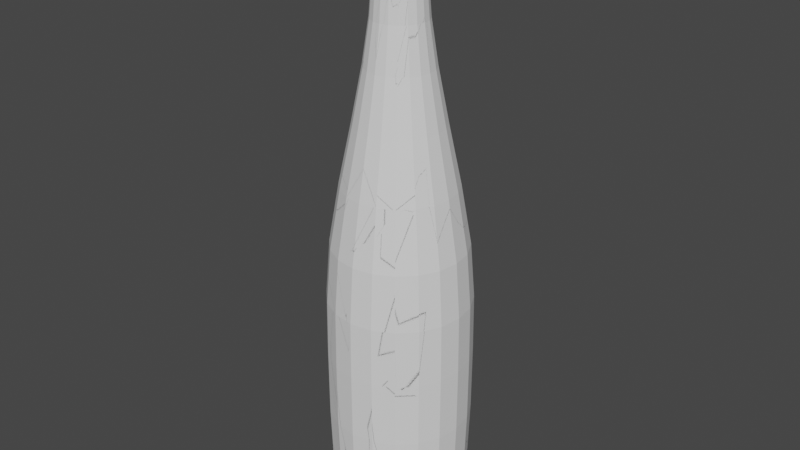 # Source: BrokenBottle.blend  (saved by Blender 2.83.19; exported with 4.5.12 LTS)
import bpy
from mathutils import Matrix  # noqa: F401  (used for matrix-valued properties, if any)

bpy.ops.wm.read_factory_settings(use_empty=True)
scene = bpy.context.scene
scene.name = 'Scene'

# ---- collections
col_collection = bpy.data.collections.new('Collection'); scene.collection.children.link(col_collection)

# ---- world
world_world = bpy.data.worlds.new('World'); scene.world = world_world
world_world.use_nodes = True; world_world.node_tree.nodes.clear()
_N = world_world.node_tree.nodes; _L = world_world.node_tree.links
n0 = _N.new('ShaderNodeOutputWorld'); n0.name = 'World Output'; n0.location = (300, 300)
n1 = _N.new('ShaderNodeBackground'); n1.name = 'Background'; n1.location = (10, 300)
n1.inputs[0].default_value = (0.05088, 0.05088, 0.05088, 1.0)
_L.new(n1.outputs[0], n0.inputs[0])
n0.is_active_output = True
world_world.color = (0.05088, 0.05088, 0.05088)
world_world.use_sun_shadow = False
world_world.sun_shadow_jitter_overblur = 0.0

# ---- meshes
me_cylinder_002 = bpy.data.meshes.new('Cylinder.002')
me_cylinder_002.from_pydata([(0.0, 1.0, -1.0), (0.0, 1.0, 1.0), (0.5878, 0.809, -1.0), (0.5878, 0.809, 1.0), (0.9511, 0.309, -1.0), (0.9511, 0.309, 1.0), (0.9511, -0.309, -1.0), (0.9511, -0.309, 1.0), (0.5878, -0.809, -1.0), (0.5878, -0.809, 1.0), (-8.742e-08, -1.0, -1.0), (-8.742e-08, -1.0, 1.0), (-0.5878, -0.809, -1.0), (-0.5878, -0.809, 1.0), (-0.9511, -0.309, -1.0), (-0.9511, -0.309, 1.0), (-0.9511, 0.309, -1.0), (-0.9511, 0.309, 1.0), (-0.5878, 0.809, -1.0), (-0.5878, 0.809, 1.0), (5.443e-08, 1.0, 2.342), (0.5878, 0.809, 2.342), (0.9511, 0.309, 2.342), (0.9511, -0.309, 2.342), (0.5878, -0.809, 2.342), (-3.299e-08, -1.0, 2.342), (-0.5878, -0.809, 2.342), (-0.9511, -0.309, 2.342), (-0.9511, 0.309, 2.342), (-0.5878, 0.809, 2.342), (1.295e-07, 0.5802, 4.043), (0.3411, 0.4694, 4.043), (0.5518, 0.1793, 4.043), (0.5518, -0.1793, 4.043), (0.3411, -0.4694, 4.043), (7.875e-08, -0.5802, 4.043), (-0.3411, -0.4694, 4.043), (-0.5518, -0.1793, 4.043), (-0.5518, 0.1793, 4.043), (-0.3411, 0.4694, 4.043), (2.917e-07, 0.3349, 5.328), (0.1968, 0.2709, 5.328), (0.3185, 0.1035, 5.328), (0.3185, -0.1035, 5.328), (0.1968, -0.2709, 5.328), (2.624e-07, -0.3349, 5.328), (-0.1968, -0.2709, 5.328), (-0.3185, -0.1035, 5.328), (-0.3185, 0.1035, 5.328), (-0.1968, 0.2709, 5.328), (-2.011e-07, 0.3349, 6.01), (0.1968, 0.2709, 6.01), (0.3185, 0.1035, 6.01), (0.3185, -0.1035, 6.01), (0.1968, -0.2709, 6.01), (-2.304e-07, -0.3349, 6.01), (-0.1968, -0.2709, 6.01), (-0.3185, -0.1035, 6.01), (-0.3185, 0.1035, 6.01), (-0.1968, 0.2709, 6.01), (-2.435e-07, 0.3977, 6.123), (0.2338, 0.3217, 6.123), (0.3782, 0.1229, 6.123), (0.3782, -0.1229, 6.123), (0.2338, -0.3217, 6.123), (-2.783e-07, -0.3977, 6.123), (-0.2338, -0.3217, 6.123), (-0.3782, -0.1229, 6.123), (-0.3782, 0.1229, 6.123), (-0.2338, 0.3217, 6.123), (-1.514e-07, 0.3977, 6.303), (0.2338, 0.3217, 6.303), (0.3782, 0.1229, 6.303), (0.3782, -0.1229, 6.303), (0.2338, -0.3217, 6.303), (-1.861e-07, -0.3977, 6.303), (-0.2338, -0.3217, 6.303), (-0.3782, -0.1229, 6.303), (-0.3782, 0.1229, 6.303), (-0.2338, 0.3217, 6.303), (-8.669e-08, 0.3319, 6.551), (0.1951, 0.2685, 6.551), (0.3157, 0.1026, 6.551), (0.3157, -0.1026, 6.551), (0.1951, -0.2685, 6.551), (-1.157e-07, -0.3319, 6.551), (-0.1951, -0.2685, 6.551), (-0.3157, -0.1026, 6.551), (-0.3157, 0.1026, 6.551), (-0.1951, 0.2685, 6.551), (1.007e-08, 0.832, -1.29), (0.489, 0.6731, -1.29), (0.7912, 0.2571, -1.29), (0.7912, -0.2571, -1.29), (0.489, -0.6731, -1.29), (-6.267e-08, -0.832, -1.29), (-0.489, -0.6731, -1.29), (-0.7912, -0.2571, -1.29), (-0.7912, 0.2571, -1.29), (-0.489, 0.6731, -1.29)], [], [(0, 1, 3, 2), (2, 3, 5, 4), (4, 5, 7, 6), (6, 7, 9, 8), (8, 9, 11, 10), (10, 11, 13, 12), (12, 13, 15, 14), (14, 15, 17, 16), (9, 7, 23, 24), (16, 17, 19, 18), (18, 19, 1, 0), (18, 0, 90, 99), (26, 25, 35, 36), (3, 1, 20, 21), (7, 5, 22, 23), (5, 3, 21, 22), (1, 19, 29, 20), (19, 17, 28, 29), (17, 15, 27, 28), (15, 13, 26, 27), (13, 11, 25, 26), (11, 9, 24, 25), (33, 32, 42, 43), (23, 22, 32, 33), (20, 29, 39, 30), (27, 26, 36, 37), (24, 23, 33, 34), (21, 20, 30, 31), (28, 27, 37, 38), (25, 24, 34, 35), (22, 21, 31, 32), (29, 28, 38, 39), (40, 49, 59, 50), (30, 39, 49, 40), (37, 36, 46, 47), (34, 33, 43, 44), (31, 30, 40, 41), (38, 37, 47, 48), (35, 34, 44, 45), (32, 31, 41, 42), (39, 38, 48, 49), (36, 35, 45, 46), (57, 56, 66, 67), (47, 46, 56, 57), (44, 43, 53, 54), (41, 40, 50, 51), (48, 47, 57, 58), (45, 44, 54, 55), (42, 41, 51, 52), (49, 48, 58, 59), (46, 45, 55, 56), (43, 42, 52, 53), (64, 63, 73, 74), (54, 53, 63, 64), (51, 50, 60, 61), (58, 57, 67, 68), (55, 54, 64, 65), (52, 51, 61, 62), (59, 58, 68, 69), (56, 55, 65, 66), (53, 52, 62, 63), (50, 59, 69, 60), (71, 70, 80, 81), (61, 60, 70, 71), (68, 67, 77, 78), (65, 64, 74, 75), (62, 61, 71, 72), (69, 68, 78, 79), (66, 65, 75, 76), (63, 62, 72, 73), (60, 69, 79, 70), (67, 66, 76, 77), (81, 80, 89, 88, 87, 86, 85, 84, 83, 82), (78, 77, 87, 88), (75, 74, 84, 85), (72, 71, 81, 82), (79, 78, 88, 89), (76, 75, 85, 86), (73, 72, 82, 83), (70, 79, 89, 80), (77, 76, 86, 87), (74, 73, 83, 84), (90, 91, 92, 93, 94, 95, 96, 97, 98, 99), (16, 18, 99, 98), (14, 16, 98, 97), (12, 14, 97, 96), (10, 12, 96, 95), (8, 10, 95, 94), (6, 8, 94, 93), (0, 2, 91, 90), (4, 6, 93, 92), (2, 4, 92, 91)])
_uv = me_cylinder_002.uv_layers.new(name='UVMap')
_uv.uv.foreach_set('vector', [1.0, 0.5, 1.0, 1.0, 0.9, 1.0, 0.9, 0.5, 0.9, 0.5, 0.9, 1.0, 0.8, 1.0, 0.8, 0.5, 0.8, 0.5, 0.8, 1.0, 0.7, 1.0, 0.7, 0.5, 0.7, 0.5, 0.7, 1.0, 0.6, 1.0, 0.6, 0.5, 0.6, 0.5, 0.6, 1.0, 0.5, 1.0, 0.5, 0.5, 0.5, 0.5, 0.5, 1.0, 0.4, 1.0, 0.4, 0.5, 0.4, 0.5, 0.4, 1.0, 0.3, 1.0, 0.3, 0.5, 0.3, 0.5, 0.3, 1.0, 0.2, 1.0, 0.2, 0.5, 0.6, 1.0, 0.7, 1.0, 0.7, 1.0, 0.6, 1.0, 0.2, 0.5, 0.2, 1.0, 0.1, 1.0, 0.1, 0.5, 0.1, 0.5, 0.1, 1.0, -7.451e-08, 1.0, -7.451e-08, 0.5, 0.1, 0.5, -7.451e-08, 0.5, -7.451e-08, 0.5, 0.1, 0.5, 0.4, 1.0, 0.5, 1.0, 0.5, 1.0, 0.4, 1.0, 0.9, 1.0, 1.0, 1.0, 1.0, 1.0, 0.9, 1.0, 0.7, 1.0, 0.8, 1.0, 0.8, 1.0, 0.7, 1.0, 0.8, 1.0, 0.9, 1.0, 0.9, 1.0, 0.8, 1.0, -7.451e-08, 1.0, 0.1, 1.0, 0.1, 1.0, -7.451e-08, 1.0, 0.1, 1.0, 0.2, 1.0, 0.2, 1.0, 0.1, 1.0, 0.2, 1.0, 0.3, 1.0, 0.3, 1.0, 0.2, 1.0, 0.3, 1.0, 0.4, 1.0, 0.4, 1.0, 0.3, 1.0, 0.4, 1.0, 0.5, 1.0, 0.5, 1.0, 0.4, 1.0, 0.5, 1.0, 0.6, 1.0, 0.6, 1.0, 0.5, 1.0, 0.7, 1.0, 0.8, 1.0, 0.8, 1.0, 0.7, 1.0, 0.7, 1.0, 0.8, 1.0, 0.8, 1.0, 0.7, 1.0, -7.451e-08, 1.0, 0.1, 1.0, 0.1, 1.0, -7.451e-08, 1.0, 0.3, 1.0, 0.4, 1.0, 0.4, 1.0, 0.3, 1.0, 0.6, 1.0, 0.7, 1.0, 0.7, 1.0, 0.6, 1.0, 0.9, 1.0, 1.0, 1.0, 1.0, 1.0, 0.9, 1.0, 0.2, 1.0, 0.3, 1.0, 0.3, 1.0, 0.2, 1.0, 0.5, 1.0, 0.6, 1.0, 0.6, 1.0, 0.5, 1.0, 0.8, 1.0, 0.9, 1.0, 0.9, 1.0, 0.8, 1.0, 0.1, 1.0, 0.2, 1.0, 0.2, 1.0, 0.1, 1.0, -7.451e-08, 1.0, 0.1, 1.0, 0.1, 1.0, -7.451e-08, 1.0, -7.451e-08, 1.0, 0.1, 1.0, 0.1, 1.0, -7.451e-08, 1.0, 0.3, 1.0, 0.4, 1.0, 0.4, 1.0, 0.3, 1.0, 0.6, 1.0, 0.7, 1.0, 0.7, 1.0, 0.6, 1.0, 0.9, 1.0, 1.0, 1.0, 1.0, 1.0, 0.9, 1.0, 0.2, 1.0, 0.3, 1.0, 0.3, 1.0, 0.2, 1.0, 0.5, 1.0, 0.6, 1.0, 0.6, 1.0, 0.5, 1.0, 0.8, 1.0, 0.9, 1.0, 0.9, 1.0, 0.8, 1.0, 0.1, 1.0, 0.2, 1.0, 0.2, 1.0, 0.1, 1.0, 0.4, 1.0, 0.5, 1.0, 0.5, 1.0, 0.4, 1.0, 0.3, 1.0, 0.4, 1.0, 0.4, 1.0, 0.3, 1.0, 0.3, 1.0, 0.4, 1.0, 0.4, 1.0, 0.3, 1.0, 0.6, 1.0, 0.7, 1.0, 0.7, 1.0, 0.6, 1.0, 0.9, 1.0, 1.0, 1.0, 1.0, 1.0, 0.9, 1.0, 0.2, 1.0, 0.3, 1.0, 0.3, 1.0, 0.2, 1.0, 0.5, 1.0, 0.6, 1.0, 0.6, 1.0, 0.5, 1.0, 0.8, 1.0, 0.9, 1.0, 0.9, 1.0, 0.8, 1.0, 0.1, 1.0, 0.2, 1.0, 0.2, 1.0, 0.1, 1.0, 0.4, 1.0, 0.5, 1.0, 0.5, 1.0, 0.4, 1.0, 0.7, 1.0, 0.8, 1.0, 0.8, 1.0, 0.7, 1.0, 0.6, 1.0, 0.7, 1.0, 0.7, 1.0, 0.6, 1.0, 0.6, 1.0, 0.7, 1.0, 0.7, 1.0, 0.6, 1.0, 0.9, 1.0, 1.0, 1.0, 1.0, 1.0, 0.9, 1.0, 0.2, 1.0, 0.3, 1.0, 0.3, 1.0, 0.2, 1.0, 0.5, 1.0, 0.6, 1.0, 0.6, 1.0, 0.5, 1.0, 0.8, 1.0, 0.9, 1.0, 0.9, 1.0, 0.8, 1.0, 0.1, 1.0, 0.2, 1.0, 0.2, 1.0, 0.1, 1.0, 0.4, 1.0, 0.5, 1.0, 0.5, 1.0, 0.4, 1.0, 0.7, 1.0, 0.8, 1.0, 0.8, 1.0, 0.7, 1.0, -7.451e-08, 1.0, 0.1, 1.0, 0.1, 1.0, -7.451e-08, 1.0, 0.9, 1.0, 1.0, 1.0, 1.0, 1.0, 0.9, 1.0, 0.9, 1.0, 1.0, 1.0, 1.0, 1.0, 0.9, 1.0, 0.2, 1.0, 0.3, 1.0, 0.3, 1.0, 0.2, 1.0, 0.5, 1.0, 0.6, 1.0, 0.6, 1.0, 0.5, 1.0, 0.8, 1.0, 0.9, 1.0, 0.9, 1.0, 0.8, 1.0, 0.1, 1.0, 0.2, 1.0, 0.2, 1.0, 0.1, 1.0, 0.4, 1.0, 0.5, 1.0, 0.5, 1.0, 0.4, 1.0, 0.7, 1.0, 0.8, 1.0, 0.8, 1.0, 0.7, 1.0, -7.451e-08, 1.0, 0.1, 1.0, 0.1, 1.0, -7.451e-08, 1.0, 0.3, 1.0, 0.4, 1.0, 0.4, 1.0, 0.3, 1.0, 0.3911, 0.4442, 0.25, 0.49, 0.1089, 0.4442, 0.02175, 0.3242, 0.02175, 0.1758, 0.1089, 0.05584, 0.25, 0.01, 0.3911, 0.05584, 0.4783, 0.1758, 0.4783, 0.3242, 0.2, 1.0, 0.3, 1.0, 0.3, 1.0, 0.2, 1.0, 0.5, 1.0, 0.6, 1.0, 0.6, 1.0, 0.5, 1.0, 0.8, 1.0, 0.9, 1.0, 0.9, 1.0, 0.8, 1.0, 0.1, 1.0, 0.2, 1.0, 0.2, 1.0, 0.1, 1.0, 0.4, 1.0, 0.5, 1.0, 0.5, 1.0, 0.4, 1.0, 0.7, 1.0, 0.8, 1.0, 0.8, 1.0, 0.7, 1.0, -7.451e-08, 1.0, 0.1, 1.0, 0.1, 1.0, -7.451e-08, 1.0, 0.3, 1.0, 0.4, 1.0, 0.4, 1.0, 0.3, 1.0, 0.6, 1.0, 0.7, 1.0, 0.7, 1.0, 0.6, 1.0, 0.75, 0.49, 0.8911, 0.4442, 0.9783, 0.3242, 0.9783, 0.1758, 0.8911, 0.05584, 0.75, 0.01, 0.6089, 0.05584, 0.5217, 0.1758, 0.5217, 0.3242, 0.6089, 0.4442, 0.2, 0.5, 0.1, 0.5, 0.1, 0.5, 0.2, 0.5, 0.3, 0.5, 0.2, 0.5, 0.2, 0.5, 0.3, 0.5, 0.4, 0.5, 0.3, 0.5, 0.3, 0.5, 0.4, 0.5, 0.5, 0.5, 0.4, 0.5, 0.4, 0.5, 0.5, 0.5, 0.6, 0.5, 0.5, 0.5, 0.5, 0.5, 0.6, 0.5, 0.7, 0.5, 0.6, 0.5, 0.6, 0.5, 0.7, 0.5, 1.0, 0.5, 0.9, 0.5, 0.9, 0.5, 1.0, 0.5, 0.8, 0.5, 0.7, 0.5, 0.7, 0.5, 0.8, 0.5, 0.9, 0.5, 0.8, 0.5, 0.8, 0.5, 0.9, 0.5])
me_cylinder_002.use_remesh_fix_poles = True
me_cylinder_002.use_remesh_preserve_attributes = False
me_cylinder_002.use_mirror_vertex_groups = False
me_cylinder_002.update()
me_cylinder_cell_003 = bpy.data.meshes.new('Cylinder_cell.003')
me_cylinder_cell_003.from_pydata([(-0.4881, -0.6957, -2.845), (-0.8044, -0.2603, -2.845), (0.02381, 0.5793, -1.273), (0.3592, 0.4703, -1.273), (0.5664, 0.1851, -1.273), (0.5664, -0.1675, -1.273), (0.3592, -0.4528, -1.273), (0.02381, -0.5617, -1.273), (-0.3115, -0.4528, -1.273), (-0.5188, -0.1675, -1.273), (-0.5188, 0.1851, -1.273), (-0.3115, 0.4703, -1.273), (0.02381, 0.3606, -0.01936), (0.2306, 0.2934, -0.01936), (0.3584, 0.1175, -0.01936), (0.3584, -0.09994, -0.01936), (0.2306, -0.2759, -0.01936), (0.02381, -0.343, -0.01936), (-0.183, -0.2759, -0.01936), (-0.3108, -0.09994, -0.01936), (-0.3108, 0.1175, -0.01936), (-0.183, 0.2934, -0.01936), (0.02381, 0.3321, 0.6679), (0.2139, 0.2704, 0.6679), (0.3313, 0.1087, 0.6679), (0.3313, -0.09113, 0.6679), (0.2139, -0.2528, 0.6679), (0.02381, -0.3146, 0.6679), (-0.1662, -0.2528, 0.6679), (-0.2837, -0.09113, 0.6679), (-0.2837, 0.1087, 0.6679), (-0.1662, 0.2704, 0.6679), (0.02381, 0.3714, 0.887), (0.2369, 0.3021, 0.887), (0.3686, 0.1208, 0.887), (0.3686, -0.1033, 0.887), (0.2369, -0.2845, 0.887), (0.02381, -0.3538, 0.887), (-0.1893, -0.2845, 0.887), (-0.321, -0.1033, 0.887), (-0.321, 0.1208, 0.887), (-0.1893, 0.3021, 0.887), (0.02381, 0.3709, 1.067), (0.2367, 0.3017, 1.067), (0.3682, 0.1207, 1.067), (0.3682, -0.1031, 1.067), (0.2367, -0.2842, 1.067), (0.02381, -0.3533, 1.067), (-0.189, -0.2842, 1.067), (-0.3206, -0.1031, 1.067), (-0.3206, 0.1207, 1.067), (-0.189, 0.3017, 1.067), (0.02381, 0.2796, 1.242), (0.183, 0.2279, 1.242), (0.2814, 0.09249, 1.242), (0.2814, -0.07491, 1.242), (0.183, -0.2103, 1.242), (0.02381, -0.2621, 1.242), (-0.1354, -0.2103, 1.242), (-0.2338, -0.07491, 1.242), (-0.2338, 0.09249, 1.242), (-0.1354, 0.2279, 1.242), (-0.6804, -0.5028, -2.845), (0.2, 0.5511, -1.273), (0.4852, 0.344, -1.273), (0.5941, 0.008786, -1.273), (0.4852, -0.3264, -1.273), (0.2, -0.5336, -1.273), (-0.1524, -0.5336, -1.273), (-0.4375, -0.3264, -1.273), (-0.5464, 0.008786, -1.273), (-0.4375, 0.344, -1.273), (-0.1524, 0.5511, -1.273), (0.02381, -0.7262, -2.056), (-0.4082, -0.5859, -2.056), (-0.4082, 0.6034, -2.056), (0.02381, 0.7438, -2.056), (-0.6752, -0.2184, -2.056), (0.4559, -0.5859, -2.056), (0.4559, 0.6034, -2.056), (-0.6752, 0.2359, -2.056), (0.1325, 0.3433, -0.01936), (0.3083, 0.2155, -0.01936), (0.3755, 0.008786, -0.01936), (0.3083, -0.1979, -0.01936), (0.1325, -0.3257, -0.01936), (-0.08486, -0.3257, -0.01936), (-0.2607, -0.1979, -0.01936), (-0.3279, 0.008786, -0.01936), (-0.2607, 0.2155, -0.01936), (-0.08486, 0.3433, -0.01936), (0.4391, 0.1437, -0.5826), (0.4391, -0.1261, -0.5826), (-0.2328, 0.362, -0.5826), (0.02381, 0.4454, -0.5826), (-0.2328, -0.3444, -0.5826), (-0.3914, -0.1261, -0.5826), (0.2804, -0.3444, -0.5826), (0.2804, 0.362, -0.5826), (-0.3914, 0.1437, -0.5826), (0.02381, -0.4278, -0.5826), (0.1237, 0.3162, 0.6679), (0.2853, 0.1988, 0.6679), (0.347, 0.008786, 0.6679), (0.2853, -0.1812, 0.6679), (0.1237, -0.2986, 0.6679), (-0.07606, -0.2986, 0.6679), (-0.2377, -0.1812, 0.6679), (-0.2994, 0.008786, 0.6679), (-0.2377, 0.1988, 0.6679), (-0.07606, 0.3162, 0.6679), (-0.164, 0.2673, 0.3975), (0.02381, 0.3283, 0.3975), (-0.164, -0.2497, 0.3975), (-0.2801, -0.08996, 0.3975), (0.3277, -0.08996, 0.3975), (0.2116, -0.2497, 0.3975), (0.2116, 0.2673, 0.3975), (-0.2801, 0.1075, 0.3975), (0.02381, -0.3108, 0.3975), (0.3277, 0.1075, 0.3975), (0.1358, 0.3535, 0.887), (0.317, 0.2218, 0.887), (0.3862, 0.008786, 0.887), (0.317, -0.2042, 0.887), (0.1358, -0.3359, 0.887), (-0.08818, -0.3359, 0.887), (-0.2694, -0.2042, 0.887), (-0.3386, 0.008786, 0.887), (-0.2694, 0.2218, 0.887), (-0.08818, 0.3535, 0.887), (-0.1778, -0.2687, 0.8088), (-0.3024, -0.09719, 0.8088), (0.35, -0.09719, 0.8088), (0.2254, -0.2687, 0.8088), (0.02381, 0.3517, 0.8088), (0.2254, 0.2862, 0.8088), (-0.3024, 0.1148, 0.8088), (0.02381, -0.3342, 0.8088), (0.35, 0.1148, 0.8088), (-0.1778, 0.2862, 0.8088), (0.1357, 0.353, 1.067), (0.3166, 0.2215, 1.067), (0.3858, 0.008786, 1.067), (0.3166, -0.204, 1.067), (0.1357, -0.3354, 1.067), (-0.08804, -0.3354, 1.067), (-0.269, -0.204, 1.067), (-0.3381, 0.008786, 1.067), (-0.269, 0.2215, 1.067), (-0.08804, 0.353, 1.067), (0.3756, -0.1055, 0.9687), (0.2412, -0.2904, 0.9687), (0.02381, 0.3787, 0.9687), (0.2412, 0.308, 0.9687), (-0.328, -0.1055, 0.9687), (-0.328, 0.1231, 0.9687), (0.02381, -0.3611, 0.9687), (0.3756, 0.1231, 0.9687), (-0.1936, 0.308, 0.9687), (-0.1936, -0.2904, 0.9687), (0.09718, 0.2346, 1.256), (0.2159, 0.1483, 1.256), (0.2612, 0.008786, 1.256), (0.2159, -0.1308, 1.256), (0.09718, -0.217, 1.256), (-0.04955, -0.217, 1.256), (-0.1683, -0.1308, 1.256), (-0.2136, 0.008786, 1.256), (-0.1683, 0.1483, 1.256), (-0.04955, 0.2346, 1.256), (0.02381, 0.3422, 1.174), (0.2198, 0.2785, 1.174), (-0.2933, -0.09424, 1.174), (-0.2933, 0.1118, 1.174), (0.2198, -0.2609, 1.174), (0.02381, -0.3246, 1.174), (0.3409, 0.1118, 1.174), (-0.1722, 0.2785, 1.174), (-0.1722, -0.2609, 1.174), (0.3409, -0.09424, 1.174), (-0.2032, -0.69, -2.056), (0.4602, 0.008786, -0.5826), (-0.2032, 0.7075, -2.056), (-0.5706, -0.4231, -2.056), (0.6182, -0.4231, -2.056), (0.2508, 0.7075, -2.056), (-0.7109, 0.008786, -2.056), (0.2508, -0.69, -2.056), (-0.5706, 0.4406, -2.056), (-0.07489, 0.3126, 0.3975), (-0.111, 0.4238, -0.5826), (-0.3293, -0.2477, -0.5826), (0.3769, -0.2477, -0.5826), (0.1587, 0.4238, -0.5826), (-0.4126, 0.008786, -0.5826), (0.1587, -0.4063, -0.5826), (0.3769, 0.2653, -0.5826), (-0.3293, 0.2653, -0.5826), (-0.111, -0.4063, -0.5826), (-0.2535, -0.1927, 0.8088), (-0.2346, -0.179, 0.3975), (0.2822, -0.179, 0.3975), (0.1225, 0.3126, 0.3975), (-0.2956, 0.008786, 0.3975), (0.1225, -0.295, 0.3975), (0.2822, 0.1965, 0.3975), (-0.2346, 0.1965, 0.3975), (-0.07489, -0.295, 0.3975), (0.3432, 0.008786, 0.3975), (0.3229, -0.2085, 0.9687), (0.3011, -0.1927, 0.8088), (0.1297, 0.3348, 0.8088), (-0.319, 0.008786, 0.8088), (0.1297, -0.3172, 0.8088), (0.3011, 0.2103, 0.8088), (-0.2535, 0.2103, 0.8088), (-0.08212, -0.3172, 0.8088), (0.3666, 0.008786, 0.8088), (-0.08212, 0.3348, 0.8088), (0.126, 0.3233, 1.175), (0.1381, 0.3604, 0.9687), (-0.3459, 0.008786, 0.9687), (0.1381, -0.3428, 0.9687), (0.3229, 0.2261, 0.9687), (-0.2753, 0.2261, 0.9687), (-0.09043, -0.3428, 0.9687), (0.3935, 0.008786, 0.9687), (-0.09043, 0.3604, 0.9687), (-0.2753, -0.2085, 0.9687), (0.02381, 0.008786, 1.292), (-0.3069, 0.008786, 1.175), (0.126, -0.3058, 1.175), (0.2914, 0.2032, 1.175), (-0.2438, 0.2032, 1.175), (-0.07839, -0.3058, 1.175), (0.3546, 0.008786, 1.175), (-0.07839, 0.3233, 1.175), (-0.2438, -0.1856, 1.175), (0.2914, -0.1856, 1.175), (0.5042, 0.555, -2.056), (0.6079, 0.4331, -1.995), (0.7022, 0.2292, -1.952), (0.7376, 0.008786, -1.956), (0.7128, -0.2151, -2.005), (0.6662, -0.3291, -2.056), (-0.6574, 0.5037, -2.68), (-0.2278, 0.7832, -2.518), (-0.4627, 0.6784, -2.595), (-0.7915, 0.2737, -2.766), (-0.3083, -0.787, -2.845), (0.4586, 0.6072, -2.083), (0.6244, -0.4276, -2.1), (0.4742, -0.6112, -2.237), (0.02381, 0.7997, -2.381), (0.2593, 0.7334, -2.214), (0.2696, -0.7477, -2.409), (0.02381, -0.8202, -2.602), (-0.1265, 0.7951, -2.494), (-0.1871, 0.788, -2.508), (-0.8461, 0.005416, -2.845), (-0.2427, -0.8116, -2.8), (-0.8088, -0.2617, -2.904), (-0.4927, -0.7021, -2.947), (-0.6863, -0.5072, -2.94), (-0.7186, -0.4425, -2.93), (-0.4516, -0.7227, -2.943), (0.5042, 0.555, -2.056), (0.6079, 0.4331, -1.995), (0.7022, 0.2292, -1.952), (0.7376, 0.008786, -1.956), (0.7128, -0.2151, -2.005), (0.6662, -0.3291, -2.056), (-0.4627, 0.6784, -2.595), (-0.2278, 0.7832, -2.518), (-0.7915, 0.2737, -2.766), (-0.6574, 0.5037, -2.68), (0.2593, 0.7334, -2.214), (0.4586, 0.6072, -2.083), (0.6244, -0.4276, -2.1), (0.4742, -0.6112, -2.237), (-0.8461, 0.005416, -2.845), (0.02381, 0.7997, -2.381), (-0.1265, 0.7951, -2.494), (0.2696, -0.7477, -2.409), (0.02381, -0.8202, -2.602), (-0.1871, 0.788, -2.508), (-0.2427, -0.8116, -2.8), (-0.3083, -0.787, -2.845), (-0.7186, -0.4425, -2.93), (-0.8088, -0.2617, -2.904), (-0.4927, -0.7021, -2.947), (-0.6863, -0.5072, -2.94), (-0.4516, -0.7227, -2.943)], [], [(0, 288, 287, 181, 74), (181, 73, 7, 68), (74, 181, 68, 8), (5, 65, 182, 92), (65, 4, 91, 182), (182, 91, 14, 83), (92, 182, 83, 15), (183, 75, 11, 72), (76, 183, 72, 2), (1, 62, 184, 77), (62, 0, 74, 184), (184, 74, 8, 69), (77, 184, 69, 9), (185, 272, 271, 5, 66), (78, 185, 66, 6), (186, 76, 2, 63), (79, 186, 63, 3), (187, 77, 9, 70), (80, 187, 70, 10), (188, 78, 6, 67), (73, 188, 67, 7), (189, 80, 10, 71), (75, 189, 71, 11), (12, 90, 190, 112), (90, 21, 111, 190), (190, 111, 31, 110), (112, 190, 110, 22), (2, 72, 191, 94), (72, 11, 93, 191), (191, 93, 21, 90), (94, 191, 90, 12), (9, 69, 192, 96), (69, 8, 95, 192), (192, 95, 18, 87), (96, 192, 87, 19), (6, 66, 193, 97), (66, 5, 92, 193), (193, 92, 15, 84), (97, 193, 84, 16), (3, 63, 194, 98), (63, 2, 94, 194), (194, 94, 12, 81), (98, 194, 81, 13), (10, 70, 195, 99), (70, 9, 96, 195), (195, 96, 19, 88), (99, 195, 88, 20), (7, 67, 196, 100), (67, 6, 97, 196), (196, 97, 16, 85), (100, 196, 85, 17), (4, 64, 197, 91), (64, 3, 98, 197), (197, 98, 13, 82), (91, 197, 82, 14), (11, 71, 198, 93), (71, 10, 99, 198), (198, 99, 20, 89), (93, 198, 89, 21), (8, 68, 199, 95), (68, 7, 100, 199), (199, 100, 17, 86), (95, 199, 86, 18), (29, 107, 200, 132), (107, 28, 131, 200), (200, 131, 38, 127), (132, 200, 127, 39), (19, 87, 201, 114), (87, 18, 113, 201), (201, 113, 28, 107), (114, 201, 107, 29), (16, 84, 202, 116), (84, 15, 115, 202), (202, 115, 25, 104), (116, 202, 104, 26), (13, 81, 203, 117), (81, 12, 112, 203), (203, 112, 22, 101), (117, 203, 101, 23), (20, 88, 204, 118), (88, 19, 114, 204), (204, 114, 29, 108), (118, 204, 108, 30), (17, 85, 205, 119), (85, 16, 116, 205), (205, 116, 26, 105), (119, 205, 105, 27), (14, 82, 206, 120), (82, 13, 117, 206), (206, 117, 23, 102), (120, 206, 102, 24), (21, 89, 207, 111), (89, 20, 118, 207), (207, 118, 30, 109), (111, 207, 109, 31), (18, 86, 208, 113), (86, 17, 119, 208), (208, 119, 27, 106), (113, 208, 106, 28), (15, 83, 209, 115), (83, 14, 120, 209), (209, 120, 24, 103), (115, 209, 103, 25), (36, 124, 210, 152), (124, 35, 151, 210), (210, 151, 45, 144), (152, 210, 144, 46), (26, 104, 211, 134), (104, 25, 133, 211), (211, 133, 35, 124), (134, 211, 124, 36), (23, 101, 212, 136), (101, 22, 135, 212), (212, 135, 32, 121), (136, 212, 121, 33), (30, 108, 213, 137), (108, 29, 132, 213), (213, 132, 39, 128), (137, 213, 128, 40), (27, 105, 214, 138), (105, 26, 134, 214), (214, 134, 36, 125), (138, 214, 125, 37), (24, 102, 215, 139), (102, 23, 136, 215), (215, 136, 33, 122), (139, 215, 122, 34), (31, 109, 216, 140), (109, 30, 137, 216), (216, 137, 40, 129), (140, 216, 129, 41), (28, 106, 217, 131), (106, 27, 138, 217), (217, 138, 37, 126), (131, 217, 126, 38), (25, 103, 218, 133), (103, 24, 139, 218), (218, 139, 34, 123), (133, 218, 123, 35), (22, 110, 219, 135), (110, 31, 140, 219), (219, 140, 41, 130), (135, 219, 130, 32), (43, 141, 220, 172), (141, 42, 171, 220), (220, 171, 52, 161), (172, 220, 161, 53), (33, 121, 221, 154), (121, 32, 153, 221), (221, 153, 42, 141), (154, 221, 141, 43), (40, 128, 222, 156), (128, 39, 155, 222), (222, 155, 49, 148), (156, 222, 148, 50), (37, 125, 223, 157), (125, 36, 152, 223), (223, 152, 46, 145), (157, 223, 145, 47), (34, 122, 224, 158), (122, 33, 154, 224), (224, 154, 43, 142), (158, 224, 142, 44), (41, 129, 225, 159), (129, 40, 156, 225), (225, 156, 50, 149), (159, 225, 149, 51), (38, 126, 226, 160), (126, 37, 157, 226), (226, 157, 47, 146), (160, 226, 146, 48), (35, 123, 227, 151), (123, 34, 158, 227), (227, 158, 44, 143), (151, 227, 143, 45), (32, 130, 228, 153), (130, 41, 159, 228), (228, 159, 51, 150), (153, 228, 150, 42), (39, 127, 229, 155), (127, 38, 160, 229), (229, 160, 48, 147), (155, 229, 147, 49), (53, 161, 230, 162), (52, 170, 230, 161), (61, 169, 230, 170), (60, 168, 230, 169), (59, 167, 230, 168), (58, 166, 230, 167), (57, 165, 230, 166), (56, 164, 230, 165), (55, 163, 230, 164), (54, 162, 230, 163), (50, 148, 231, 174), (148, 49, 173, 231), (231, 173, 59, 168), (174, 231, 168, 60), (47, 145, 232, 176), (145, 46, 175, 232), (232, 175, 56, 165), (176, 232, 165, 57), (44, 142, 233, 177), (142, 43, 172, 233), (233, 172, 53, 162), (177, 233, 162, 54), (51, 149, 234, 178), (149, 50, 174, 234), (234, 174, 60, 169), (178, 234, 169, 61), (48, 146, 235, 179), (146, 47, 176, 235), (235, 176, 57, 166), (179, 235, 166, 58), (45, 143, 236, 180), (143, 44, 177, 236), (236, 177, 54, 163), (180, 236, 163, 55), (42, 150, 237, 171), (150, 51, 178, 237), (237, 178, 61, 170), (171, 237, 170, 52), (49, 147, 238, 173), (147, 48, 179, 238), (238, 179, 58, 167), (173, 238, 167, 59), (46, 144, 239, 175), (144, 45, 180, 239), (239, 180, 55, 164), (175, 239, 164, 56), (291, 293, 288, 0), (279, 272, 185), (277, 282, 76, 186), (270, 269, 4, 65), (282, 283, 286, 274, 183, 76), (276, 275, 80, 189), (284, 280, 78, 188), (289, 262, 260, 249, 246, 248, 247, 259), (278, 277, 186, 79), (274, 273, 75, 183), (267, 278, 79), (273, 276, 189, 75), (259, 258, 266, 263, 292, 289), (281, 290, 1), (280, 279, 185, 78), (269, 268, 64, 4), (287, 285, 73, 181), (264, 291, 0, 62), (268, 267, 79, 3, 64), (290, 265, 264, 62, 1), (275, 281, 187, 80), (285, 284, 188, 73), (281, 1, 77, 187), (271, 270, 65, 5), (255, 251, 240, 241, 242, 243, 244, 245, 252, 253, 256, 257, 261, 250, 266, 258, 254)])
_k = set([(240, 241), (240, 251), (241, 242), (242, 243), (243, 244), (244, 245), (245, 252), (246, 248), (246, 249), (247, 248), (247, 259), (249, 260), (250, 261), (250, 266), (251, 255), (252, 253), (253, 256), (254, 255), (254, 258), (256, 257), (257, 261), (258, 259), (260, 262), (262, 289), (263, 266), (263, 292), (264, 265), (264, 291), (265, 290), (267, 268), (267, 278), (268, 269), (269, 270), (270, 271), (271, 272), (272, 279), (273, 274), (273, 276), (274, 286), (275, 276), (275, 281), (277, 278), (277, 282), (279, 280), (280, 284), (281, 290), (282, 283), (283, 286), (284, 285), (285, 287), (287, 288), (288, 293), (289, 292), (291, 293)])
me_cylinder_cell_003.attributes.new('sharp_edge', 'BOOLEAN', 'EDGE').data.foreach_set('value', [ (min(e.vertices), max(e.vertices)) in _k for e in me_cylinder_cell_003.edges])
_uv = me_cylinder_cell_003.uv_layers.new(name='UVMap')
_uv.uv.foreach_set('vector', [0.4, 1.0, 0.437, 1.0, 0.45, 1.0, 0.45, 1.0, 0.4, 1.0, 0.45, 1.0, 0.5, 1.0, 0.5, 1.0, 0.45, 1.0, 0.4, 1.0, 0.45, 1.0, 0.45, 1.0, 0.4, 1.0, 0.7, 1.0, 0.75, 1.0, 0.75, 1.0, 0.7, 1.0, 0.75, 1.0, 0.8, 1.0, 0.8, 1.0, 0.75, 1.0, 0.75, 1.0, 0.8, 1.0, 0.8, 1.0, 0.75, 1.0, 0.7, 1.0, 0.75, 1.0, 0.75, 1.0, 0.7, 1.0, 0.05, 1.0, 0.1, 1.0, 0.1, 1.0, 0.05, 1.0, -7.451e-08, 1.0, 0.05, 1.0, 0.05, 1.0, -7.451e-08, 1.0, 0.3, 1.0, 0.35, 1.0, 0.35, 1.0, 0.3, 1.0, 0.35, 1.0, 0.4, 1.0, 0.4, 1.0, 0.35, 1.0, 0.35, 1.0, 0.4, 1.0, 0.4, 1.0, 0.35, 1.0, 0.3, 1.0, 0.35, 1.0, 0.35, 1.0, 0.3, 1.0, 0.65, 1.0, 0.6729, 1.0, 0.7, 1.0, 0.7, 1.0, 0.65, 1.0, 0.6, 1.0, 0.65, 1.0, 0.65, 1.0, 0.6, 1.0, 0.95, 1.0, 1.0, 1.0, 1.0, 1.0, 0.95, 1.0, 0.9, 1.0, 0.95, 1.0, 0.95, 1.0, 0.9, 1.0, 0.25, 1.0, 0.3, 1.0, 0.3, 1.0, 0.25, 1.0, 0.2, 1.0, 0.25, 1.0, 0.25, 1.0, 0.2, 1.0, 0.55, 1.0, 0.6, 1.0, 0.6, 1.0, 0.55, 1.0, 0.5, 1.0, 0.55, 1.0, 0.55, 1.0, 0.5, 1.0, 0.15, 1.0, 0.2, 1.0, 0.2, 1.0, 0.15, 1.0, 0.1, 1.0, 0.15, 1.0, 0.15, 1.0, 0.1, 1.0, -7.451e-08, 1.0, 0.05, 1.0, 0.05, 1.0, -7.451e-08, 1.0, 0.05, 1.0, 0.1, 1.0, 0.1, 1.0, 0.05, 1.0, 0.05, 1.0, 0.1, 1.0, 0.1, 1.0, 0.05, 1.0, -7.451e-08, 1.0, 0.05, 1.0, 0.05, 1.0, -7.451e-08, 1.0, -7.451e-08, 1.0, 0.05, 1.0, 0.05, 1.0, -7.451e-08, 1.0, 0.05, 1.0, 0.1, 1.0, 0.1, 1.0, 0.05, 1.0, 0.05, 1.0, 0.1, 1.0, 0.1, 1.0, 0.05, 1.0, -7.451e-08, 1.0, 0.05, 1.0, 0.05, 1.0, -7.451e-08, 1.0, 0.3, 1.0, 0.35, 1.0, 0.35, 1.0, 0.3, 1.0, 0.35, 1.0, 0.4, 1.0, 0.4, 1.0, 0.35, 1.0, 0.35, 1.0, 0.4, 1.0, 0.4, 1.0, 0.35, 1.0, 0.3, 1.0, 0.35, 1.0, 0.35, 1.0, 0.3, 1.0, 0.6, 1.0, 0.65, 1.0, 0.65, 1.0, 0.6, 1.0, 0.65, 1.0, 0.7, 1.0, 0.7, 1.0, 0.65, 1.0, 0.65, 1.0, 0.7, 1.0, 0.7, 1.0, 0.65, 1.0, 0.6, 1.0, 0.65, 1.0, 0.65, 1.0, 0.6, 1.0, 0.9, 1.0, 0.95, 1.0, 0.95, 1.0, 0.9, 1.0, 0.95, 1.0, 1.0, 1.0, 1.0, 1.0, 0.95, 1.0, 0.95, 1.0, 1.0, 1.0, 1.0, 1.0, 0.95, 1.0, 0.9, 1.0, 0.95, 1.0, 0.95, 1.0, 0.9, 1.0, 0.2, 1.0, 0.25, 1.0, 0.25, 1.0, 0.2, 1.0, 0.25, 1.0, 0.3, 1.0, 0.3, 1.0, 0.25, 1.0, 0.25, 1.0, 0.3, 1.0, 0.3, 1.0, 0.25, 1.0, 0.2, 1.0, 0.25, 1.0, 0.25, 1.0, 0.2, 1.0, 0.5, 1.0, 0.55, 1.0, 0.55, 1.0, 0.5, 1.0, 0.55, 1.0, 0.6, 1.0, 0.6, 1.0, 0.55, 1.0, 0.55, 1.0, 0.6, 1.0, 0.6, 1.0, 0.55, 1.0, 0.5, 1.0, 0.55, 1.0, 0.55, 1.0, 0.5, 1.0, 0.8, 1.0, 0.85, 1.0, 0.85, 1.0, 0.8, 1.0, 0.85, 1.0, 0.9, 1.0, 0.9, 1.0, 0.85, 1.0, 0.85, 1.0, 0.9, 1.0, 0.9, 1.0, 0.85, 1.0, 0.8, 1.0, 0.85, 1.0, 0.85, 1.0, 0.8, 1.0, 0.1, 1.0, 0.15, 1.0, 0.15, 1.0, 0.1, 1.0, 0.15, 1.0, 0.2, 1.0, 0.2, 1.0, 0.15, 1.0, 0.15, 1.0, 0.2, 1.0, 0.2, 1.0, 0.15, 1.0, 0.1, 1.0, 0.15, 1.0, 0.15, 1.0, 0.1, 1.0, 0.4, 1.0, 0.45, 1.0, 0.45, 1.0, 0.4, 1.0, 0.45, 1.0, 0.5, 1.0, 0.5, 1.0, 0.45, 1.0, 0.45, 1.0, 0.5, 1.0, 0.5, 1.0, 0.45, 1.0, 0.4, 1.0, 0.45, 1.0, 0.45, 1.0, 0.4, 1.0, 0.3, 1.0, 0.35, 1.0, 0.35, 1.0, 0.3, 1.0, 0.35, 1.0, 0.4, 1.0, 0.4, 1.0, 0.35, 1.0, 0.35, 1.0, 0.4, 1.0, 0.4, 1.0, 0.35, 1.0, 0.3, 1.0, 0.35, 1.0, 0.35, 1.0, 0.3, 1.0, 0.3, 1.0, 0.35, 1.0, 0.35, 1.0, 0.3, 1.0, 0.35, 1.0, 0.4, 1.0, 0.4, 1.0, 0.35, 1.0, 0.35, 1.0, 0.4, 1.0, 0.4, 1.0, 0.35, 1.0, 0.3, 1.0, 0.35, 1.0, 0.35, 1.0, 0.3, 1.0, 0.6, 1.0, 0.65, 1.0, 0.65, 1.0, 0.6, 1.0, 0.65, 1.0, 0.7, 1.0, 0.7, 1.0, 0.65, 1.0, 0.65, 1.0, 0.7, 1.0, 0.7, 1.0, 0.65, 1.0, 0.6, 1.0, 0.65, 1.0, 0.65, 1.0, 0.6, 1.0, 0.9, 1.0, 0.95, 1.0, 0.95, 1.0, 0.9, 1.0, 0.95, 1.0, 1.0, 1.0, 1.0, 1.0, 0.95, 1.0, 0.95, 1.0, 1.0, 1.0, 1.0, 1.0, 0.95, 1.0, 0.9, 1.0, 0.95, 1.0, 0.95, 1.0, 0.9, 1.0, 0.2, 1.0, 0.25, 1.0, 0.25, 1.0, 0.2, 1.0, 0.25, 1.0, 0.3, 1.0, 0.3, 1.0, 0.25, 1.0, 0.25, 1.0, 0.3, 1.0, 0.3, 1.0, 0.25, 1.0, 0.2, 1.0, 0.25, 1.0, 0.25, 1.0, 0.2, 1.0, 0.5, 1.0, 0.55, 1.0, 0.55, 1.0, 0.5, 1.0, 0.55, 1.0, 0.6, 1.0, 0.6, 1.0, 0.55, 1.0, 0.55, 1.0, 0.6, 1.0, 0.6, 1.0, 0.55, 1.0, 0.5, 1.0, 0.55, 1.0, 0.55, 1.0, 0.5, 1.0, 0.8, 1.0, 0.85, 1.0, 0.85, 1.0, 0.8, 1.0, 0.85, 1.0, 0.9, 1.0, 0.9, 1.0, 0.85, 1.0, 0.85, 1.0, 0.9, 1.0, 0.9, 1.0, 0.85, 1.0, 0.8, 1.0, 0.85, 1.0, 0.85, 1.0, 0.8, 1.0, 0.1, 1.0, 0.15, 1.0, 0.15, 1.0, 0.1, 1.0, 0.15, 1.0, 0.2, 1.0, 0.2, 1.0, 0.15, 1.0, 0.15, 1.0, 0.2, 1.0, 0.2, 1.0, 0.15, 1.0, 0.1, 1.0, 0.15, 1.0, 0.15, 1.0, 0.1, 1.0, 0.4, 1.0, 0.45, 1.0, 0.45, 1.0, 0.4, 1.0, 0.45, 1.0, 0.5, 1.0, 0.5, 1.0, 0.45, 1.0, 0.45, 1.0, 0.5, 1.0, 0.5, 1.0, 0.45, 1.0, 0.4, 1.0, 0.45, 1.0, 0.45, 1.0, 0.4, 1.0, 0.7, 1.0, 0.75, 1.0, 0.75, 1.0, 0.7, 1.0, 0.75, 1.0, 0.8, 1.0, 0.8, 1.0, 0.75, 1.0, 0.75, 1.0, 0.8, 1.0, 0.8, 1.0, 0.75, 1.0, 0.7, 1.0, 0.75, 1.0, 0.75, 1.0, 0.7, 1.0, 0.6, 1.0, 0.65, 1.0, 0.65, 1.0, 0.6, 1.0, 0.65, 1.0, 0.7, 1.0, 0.7, 1.0, 0.65, 1.0, 0.65, 1.0, 0.7, 1.0, 0.7, 1.0, 0.65, 1.0, 0.6, 1.0, 0.65, 1.0, 0.65, 1.0, 0.6, 1.0, 0.6, 1.0, 0.65, 1.0, 0.65, 1.0, 0.6, 1.0, 0.65, 1.0, 0.7, 1.0, 0.7, 1.0, 0.65, 1.0, 0.65, 1.0, 0.7, 1.0, 0.7, 1.0, 0.65, 1.0, 0.6, 1.0, 0.65, 1.0, 0.65, 1.0, 0.6, 1.0, 0.9, 1.0, 0.95, 1.0, 0.95, 1.0, 0.9, 1.0, 0.95, 1.0, 1.0, 1.0, 1.0, 1.0, 0.95, 1.0, 0.95, 1.0, 1.0, 1.0, 1.0, 1.0, 0.95, 1.0, 0.9, 1.0, 0.95, 1.0, 0.95, 1.0, 0.9, 1.0, 0.2, 1.0, 0.25, 1.0, 0.25, 1.0, 0.2, 1.0, 0.25, 1.0, 0.3, 1.0, 0.3, 1.0, 0.25, 1.0, 0.25, 1.0, 0.3, 1.0, 0.3, 1.0, 0.25, 1.0, 0.2, 1.0, 0.25, 1.0, 0.25, 1.0, 0.2, 1.0, 0.5, 1.0, 0.55, 1.0, 0.55, 1.0, 0.5, 1.0, 0.55, 1.0, 0.6, 1.0, 0.6, 1.0, 0.55, 1.0, 0.55, 1.0, 0.6, 1.0, 0.6, 1.0, 0.55, 1.0, 0.5, 1.0, 0.55, 1.0, 0.55, 1.0, 0.5, 1.0, 0.8, 1.0, 0.85, 1.0, 0.85, 1.0, 0.8, 1.0, 0.85, 1.0, 0.9, 1.0, 0.9, 1.0, 0.85, 1.0, 0.85, 1.0, 0.9, 1.0, 0.9, 1.0, 0.85, 1.0, 0.8, 1.0, 0.85, 1.0, 0.85, 1.0, 0.8, 1.0, 0.1, 1.0, 0.15, 1.0, 0.15, 1.0, 0.1, 1.0, 0.15, 1.0, 0.2, 1.0, 0.2, 1.0, 0.15, 1.0, 0.15, 1.0, 0.2, 1.0, 0.2, 1.0, 0.15, 1.0, 0.1, 1.0, 0.15, 1.0, 0.15, 1.0, 0.1, 1.0, 0.4, 1.0, 0.45, 1.0, 0.45, 1.0, 0.4, 1.0, 0.45, 1.0, 0.5, 1.0, 0.5, 1.0, 0.45, 1.0, 0.45, 1.0, 0.5, 1.0, 0.5, 1.0, 0.45, 1.0, 0.4, 1.0, 0.45, 1.0, 0.45, 1.0, 0.4, 1.0, 0.7, 1.0, 0.75, 1.0, 0.75, 1.0, 0.7, 1.0, 0.75, 1.0, 0.8, 1.0, 0.8, 1.0, 0.75, 1.0, 0.75, 1.0, 0.8, 1.0, 0.8, 1.0, 0.75, 1.0, 0.7, 1.0, 0.75, 1.0, 0.75, 1.0, 0.7, 1.0, -7.451e-08, 1.0, 0.05, 1.0, 0.05, 1.0, -7.451e-08, 1.0, 0.05, 1.0, 0.1, 1.0, 0.1, 1.0, 0.05, 1.0, 0.05, 1.0, 0.1, 1.0, 0.1, 1.0, 0.05, 1.0, -7.451e-08, 1.0, 0.05, 1.0, 0.05, 1.0, -7.451e-08, 1.0, 0.9, 1.0, 0.95, 1.0, 0.95, 1.0, 0.9, 1.0, 0.95, 1.0, 1.0, 1.0, 1.0, 1.0, 0.95, 1.0, 0.95, 1.0, 1.0, 1.0, 1.0, 1.0, 0.95, 1.0, 0.9, 1.0, 0.95, 1.0, 0.95, 1.0, 0.9, 1.0, 0.9, 1.0, 0.95, 1.0, 0.95, 1.0, 0.9, 1.0, 0.95, 1.0, 1.0, 1.0, 1.0, 1.0, 0.95, 1.0, 0.95, 1.0, 1.0, 1.0, 1.0, 1.0, 0.95, 1.0, 0.9, 1.0, 0.95, 1.0, 0.95, 1.0, 0.9, 1.0, 0.2, 1.0, 0.25, 1.0, 0.25, 1.0, 0.2, 1.0, 0.25, 1.0, 0.3, 1.0, 0.3, 1.0, 0.25, 1.0, 0.25, 1.0, 0.3, 1.0, 0.3, 1.0, 0.25, 1.0, 0.2, 1.0, 0.25, 1.0, 0.25, 1.0, 0.2, 1.0, 0.5, 1.0, 0.55, 1.0, 0.55, 1.0, 0.5, 1.0, 0.55, 1.0, 0.6, 1.0, 0.6, 1.0, 0.55, 1.0, 0.55, 1.0, 0.6, 1.0, 0.6, 1.0, 0.55, 1.0, 0.5, 1.0, 0.55, 1.0, 0.55, 1.0, 0.5, 1.0, 0.8, 1.0, 0.85, 1.0, 0.85, 1.0, 0.8, 1.0, 0.85, 1.0, 0.9, 1.0, 0.9, 1.0, 0.85, 1.0, 0.85, 1.0, 0.9, 1.0, 0.9, 1.0, 0.85, 1.0, 0.8, 1.0, 0.85, 1.0, 0.85, 1.0, 0.8, 1.0, 0.1, 1.0, 0.15, 1.0, 0.15, 1.0, 0.1, 1.0, 0.15, 1.0, 0.2, 1.0, 0.2, 1.0, 0.15, 1.0, 0.15, 1.0, 0.2, 1.0, 0.2, 1.0, 0.15, 1.0, 0.1, 1.0, 0.15, 1.0, 0.15, 1.0, 0.1, 1.0, 0.4, 1.0, 0.45, 1.0, 0.45, 1.0, 0.4, 1.0, 0.45, 1.0, 0.5, 1.0, 0.5, 1.0, 0.45, 1.0, 0.45, 1.0, 0.5, 1.0, 0.5, 1.0, 0.45, 1.0, 0.4, 1.0, 0.45, 1.0, 0.45, 1.0, 0.4, 1.0, 0.7, 1.0, 0.75, 1.0, 0.75, 1.0, 0.7, 1.0, 0.75, 1.0, 0.8, 1.0, 0.8, 1.0, 0.75, 1.0, 0.75, 1.0, 0.8, 1.0, 0.8, 1.0, 0.75, 1.0, 0.7, 1.0, 0.75, 1.0, 0.75, 1.0, 0.7, 1.0, -7.451e-08, 1.0, 0.05, 1.0, 0.05, 1.0, -7.451e-08, 1.0, 0.05, 1.0, 0.1, 1.0, 0.1, 1.0, 0.05, 1.0, 0.05, 1.0, 0.1, 1.0, 0.1, 1.0, 0.05, 1.0, -7.451e-08, 1.0, 0.05, 1.0, 0.05, 1.0, -7.451e-08, 1.0, 0.3, 1.0, 0.35, 1.0, 0.35, 1.0, 0.3, 1.0, 0.35, 1.0, 0.4, 1.0, 0.4, 1.0, 0.35, 1.0, 0.35, 1.0, 0.4, 1.0, 0.4, 1.0, 0.35, 1.0, 0.3, 1.0, 0.35, 1.0, 0.35, 1.0, 0.3, 1.0, 0.3911, 0.4442, 0.3205, 0.4671, 0.25, 0.25, 0.4347, 0.3842, 0.25, 0.49, 0.1795, 0.4671, 0.25, 0.25, 0.3205, 0.4671, 0.1089, 0.4442, 0.06534, 0.3842, 0.25, 0.25, 0.1795, 0.4671, 0.02175, 0.3242, 0.02175, 0.25, 0.25, 0.25, 0.06534, 0.3842, 0.02175, 0.1758, 0.06534, 0.1158, 0.25, 0.25, 0.02175, 0.25, 0.1089, 0.05584, 0.1795, 0.03292, 0.25, 0.25, 0.06534, 0.1158, 0.25, 0.01, 0.3205, 0.03292, 0.25, 0.25, 0.1795, 0.03292, 0.3911, 0.05584, 0.4347, 0.1158, 0.25, 0.25, 0.3205, 0.03292, 0.4783, 0.1758, 0.4783, 0.25, 0.25, 0.25, 0.4347, 0.1158, 0.4783, 0.3242, 0.4347, 0.3842, 0.25, 0.25, 0.4783, 0.25, 0.2, 1.0, 0.25, 1.0, 0.25, 1.0, 0.2, 1.0, 0.25, 1.0, 0.3, 1.0, 0.3, 1.0, 0.25, 1.0, 0.25, 1.0, 0.3, 1.0, 0.3, 1.0, 0.25, 1.0, 0.2, 1.0, 0.25, 1.0, 0.25, 1.0, 0.2, 1.0, 0.5, 1.0, 0.55, 1.0, 0.55, 1.0, 0.5, 1.0, 0.55, 1.0, 0.6, 1.0, 0.6, 1.0, 0.55, 1.0, 0.55, 1.0, 0.6, 1.0, 0.6, 1.0, 0.55, 1.0, 0.5, 1.0, 0.55, 1.0, 0.55, 1.0, 0.5, 1.0, 0.8, 1.0, 0.85, 1.0, 0.85, 1.0, 0.8, 1.0, 0.85, 1.0, 0.9, 1.0, 0.9, 1.0, 0.85, 1.0, 0.85, 1.0, 0.9, 1.0, 0.9, 1.0, 0.85, 1.0, 0.8, 1.0, 0.85, 1.0, 0.85, 1.0, 0.8, 1.0, 0.1, 1.0, 0.15, 1.0, 0.15, 1.0, 0.1, 1.0, 0.15, 1.0, 0.2, 1.0, 0.2, 1.0, 0.15, 1.0, 0.15, 1.0, 0.2, 1.0, 0.2, 1.0, 0.15, 1.0, 0.1, 1.0, 0.15, 1.0, 0.15, 1.0, 0.1, 1.0, 0.4, 1.0, 0.45, 1.0, 0.45, 1.0, 0.4, 1.0, 0.45, 1.0, 0.5, 1.0, 0.5, 1.0, 0.45, 1.0, 0.45, 1.0, 0.5, 1.0, 0.5, 1.0, 0.45, 1.0, 0.4, 1.0, 0.45, 1.0, 0.45, 1.0, 0.4, 1.0, 0.7, 1.0, 0.75, 1.0, 0.75, 1.0, 0.7, 1.0, 0.75, 1.0, 0.8, 1.0, 0.8, 1.0, 0.75, 1.0, 0.75, 1.0, 0.8, 1.0, 0.8, 1.0, 0.75, 1.0, 0.7, 1.0, 0.75, 1.0, 0.75, 1.0, 0.7, 1.0, -7.451e-08, 1.0, 0.05, 1.0, 0.05, 1.0, -7.451e-08, 1.0, 0.05, 1.0, 0.1, 1.0, 0.1, 1.0, 0.05, 1.0, 0.05, 1.0, 0.1, 1.0, 0.1, 1.0, 0.05, 1.0, -7.451e-08, 1.0, 0.05, 1.0, 0.05, 1.0, -7.451e-08, 1.0, 0.3, 1.0, 0.35, 1.0, 0.35, 1.0, 0.3, 1.0, 0.35, 1.0, 0.4, 1.0, 0.4, 1.0, 0.35, 1.0, 0.35, 1.0, 0.4, 1.0, 0.4, 1.0, 0.35, 1.0, 0.3, 1.0, 0.35, 1.0, 0.35, 1.0, 0.3, 1.0, 0.6, 1.0, 0.65, 1.0, 0.65, 1.0, 0.6, 1.0, 0.65, 1.0, 0.7, 1.0, 0.7, 1.0, 0.65, 1.0, 0.65, 1.0, 0.7, 1.0, 0.7, 1.0, 0.65, 1.0, 0.6, 1.0, 0.65, 1.0, 0.65, 1.0, 0.6, 1.0, 0.4, 0.9986, 0.4083, 0.9986, 0.437, 1.0, 0.4, 1.0, 0.65, 1.0, 0.6729, 1.0, 0.65, 1.0, 0.95, 1.0, 1.0, 1.0, 1.0, 1.0, 0.95, 1.0, 0.75, 1.0, 0.8, 1.0, 0.8, 1.0, 0.75, 1.0, -7.451e-08, 1.0, 0.03002, 1.0, 0.04198, 1.0, 0.05, 1.0, 0.05, 1.0, -7.451e-08, 1.0, 0.15, 1.0, 0.2, 1.0, 0.2, 1.0, 0.15, 1.0, 0.55, 1.0, 0.6, 1.0, 0.6, 1.0, 0.55, 1.0, 0.715, 0.0, 0.8144, 0.1855, 0.8561, 0.3559, 0.7955, 0.4214, 0.6477, 0.3832, 0.433, 0.2517, 0.174, 0.04262, 0.1291, 0.0, 0.9, 1.0, 0.95, 1.0, 0.95, 1.0, 0.9, 1.0, 0.05, 1.0, 0.1, 1.0, 0.1, 1.0, 0.05, 1.0, 0.8851, 1.0, 0.9, 1.0, 0.9, 1.0, 0.1, 1.0, 0.15, 1.0, 0.15, 1.0, 0.1, 1.0, 0.1291, 0.1291, 0.1257, 0.0, 0.8485, 0.0, 0.8387, 0.09949, 0.7458, 0.6141, 0.715, 0.715, 0.2506, 1.0, 0.3, 0.9992, 0.3, 1.0, 0.6, 1.0, 0.65, 1.0, 0.65, 1.0, 0.6, 1.0, 0.8, 1.0, 0.85, 1.0, 0.85, 1.0, 0.8, 1.0, 0.45, 1.0, 0.5, 1.0, 0.5, 1.0, 0.45, 1.0, 0.35, 0.9987, 0.4, 0.9986, 0.4, 1.0, 0.35, 1.0, 0.85, 1.0, 0.8851, 1.0, 0.9, 1.0, 0.9, 1.0, 0.85, 1.0, 0.3, 0.9992, 0.3369, 0.9988, 0.35, 0.9987, 0.35, 1.0, 0.3, 1.0, 0.2, 1.0, 0.25, 1.0, 0.25, 1.0, 0.2, 1.0, 0.5, 1.0, 0.55, 1.0, 0.55, 1.0, 0.5, 1.0, 0.2506, 1.0, 0.3, 1.0, 0.3, 1.0, 0.25, 1.0, 0.7, 1.0, 0.75, 1.0, 0.75, 1.0, 0.7, 1.0, 0.3006, 0.155, 0.4826, 0.2151, 0.5242, 0.2399, 0.6189, 0.2979, 0.7051, 0.395, 0.7374, 0.5, 0.7147, 0.6066, 0.6722, 0.6609, 0.9477, 0.6555, 0.7885, 0.5838, 0.61, 0.4702, 0.4264, 0.3212, 0.2567, 0.1475, 0.2225, 0.1016, 0.1515, 0.0, 0.8743, 0.0, 0.9731, 0.09663])
me_cylinder_cell_003.use_remesh_fix_poles = True
me_cylinder_cell_003.use_remesh_preserve_attributes = False
me_cylinder_cell_003.use_mirror_vertex_groups = False
me_cylinder_cell_003.update()
me_cylinder_cell_004 = bpy.data.meshes.new('Cylinder_cell.004')
me_cylinder_cell_004.from_pydata([(0.06189, 0.866, -0.974), (0.06189, 0.8923, 0.6313), (0.5968, 0.6922, -0.974), (0.6123, 0.7134, 0.6313), (0.9275, 0.2372, -0.974), (0.9524, 0.2453, 0.6313), (0.9275, -0.3253, -0.974), (0.5968, -0.7804, -0.974), (0.6123, -0.8016, 0.6313), (0.06189, -0.9542, -0.974), (0.06189, -0.9804, 0.6313), (-0.4731, -0.7804, -0.974), (-0.4885, -0.8016, 0.6313), (-0.8037, -0.3253, -0.974), (-0.8286, -0.3334, 0.6313), (-0.8037, 0.2372, -0.974), (-0.8286, 0.2453, 0.6313), (-0.4731, 0.6922, -0.974), (-0.4885, 0.7134, 0.6313), (0.06189, 0.8268, 2.143), (-0.7663, 0.225, 2.143), (-0.45, 0.6604, 2.143), (0.06189, 0.6356, -1.476), (0.4614, 0.5058, -1.476), (0.7083, 0.1659, -1.476), (0.7083, -0.2541, -1.476), (0.4614, -0.5939, -1.476), (0.06189, -0.7238, -1.476), (-0.3376, -0.5939, -1.476), (-0.5845, -0.2541, -1.476), (-0.5845, 0.1659, -1.476), (-0.3376, 0.5058, -1.476), (0.343, 0.8211, -0.974), (0.3511, 0.846, 0.6313), (0.06189, 0.889, -0.2371), (0.6103, 0.7108, -0.2371), (0.7979, 0.4906, -0.974), (0.8191, 0.506, 0.6313), (0.9493, 0.2442, -0.2371), (0.9716, -0.04408, -0.974), (0.9493, -0.3324, -0.2371), (0.7979, -0.5788, -0.974), (0.6103, -0.7989, -0.2371), (0.343, -0.9093, -0.974), (0.3511, -0.9342, 0.6313), (0.06189, -0.9771, -0.2371), (-0.2192, -0.9093, -0.974), (-0.2273, -0.9342, 0.6313), (-0.4865, -0.7989, -0.2371), (-0.6741, -0.5788, -0.974), (-0.6953, -0.5942, 0.6313), (-0.8255, -0.3324, -0.2371), (-0.8478, -0.04408, -0.974), (-0.874, -0.04408, 0.6313), (-0.8255, 0.2442, -0.2371), (-0.6741, 0.4906, -0.974), (-0.6953, 0.506, 0.6313), (-0.4865, 0.7108, -0.2371), (-0.2192, 0.8211, -0.974), (-0.2273, 0.846, 0.6313), (-0.6423, 0.4676, 2.143), (-0.2071, 0.7838, 2.143), (0.06189, 0.8841, 1.406), (0.6074, 0.7068, 1.406), (-0.4837, 0.7068, 1.406), (-0.8208, 0.2427, 1.406), (-0.8208, -0.3309, 1.406), (-0.4837, -0.795, 1.406), (0.246, 0.5225, -1.492), (0.5438, 0.3061, -1.492), (0.6576, -0.04408, -1.492), (0.5438, -0.3942, -1.492), (0.246, -0.6106, -1.492), (-0.1222, -0.6106, -1.492), (-0.42, -0.3942, -1.492), (-0.5338, -0.04408, -1.492), (-0.42, 0.3061, -1.492), (-0.1222, 0.5225, -1.492), (0.06189, 0.7931, -1.359), (-0.4302, 0.6332, -1.359), (-0.7343, 0.2146, -1.359), (-0.7343, -0.3028, -1.359), (-0.4302, -0.7214, -1.359), (0.06189, -0.8813, -1.359), (0.554, -0.7214, -1.359), (0.8581, -0.3028, -1.359), (0.554, 0.6332, -1.359), (0.8581, 0.2146, -1.359), (0.3501, 0.8429, -0.2371), (0.8164, 0.5041, -0.2371), (0.9945, -0.04408, -0.2371), (0.8164, -0.5923, -0.2371), (0.3501, -0.9311, -0.2371), (-0.2263, -0.9311, -0.2371), (-0.6926, -0.5923, -0.2371), (-0.8708, -0.04408, -0.2371), (-0.6926, 0.5041, -0.2371), (-0.2263, 0.8429, -0.2371), (-0.1948, 0.7458, -1.361), (0.3486, 0.8382, 1.406), (-0.2248, 0.8382, 1.406), (-0.6887, 0.5012, 1.406), (-0.8658, -0.04408, 1.406), (-0.6887, -0.5894, 1.406), (-0.2248, -0.9264, 1.406), (0.06189, -0.04408, -1.535), (-0.61, 0.4441, -1.361), (-0.7686, -0.04408, -1.361), (-0.61, -0.5323, -1.361), (-0.1948, -0.834, -1.361), (0.3185, -0.834, -1.361), (0.7338, -0.5323, -1.361), (0.3185, 0.7458, -1.361), (0.8924, -0.04408, -1.361), (0.7338, 0.4441, -1.361), (-0.6197, 0.4511, 2.306), (-0.1898, 0.7306, 2.468), (-0.4249, 0.6259, 2.391), (-0.7538, 0.221, 2.219), (0.1969, 0.8052, 2.143), (0.06189, 0.7962, 2.321), (-0.0882, 0.7426, 2.493), (-0.8076, -0.03789, 2.143), (0.6017, 0.6989, 1.531), (0.3355, 0.798, 1.951), (0.9508, 0.2447, 0.7914), (0.8148, 0.503, 1.127), (0.6704, 0.6436, 1.406), (0.9835, 0.04741, 0.6313), (-0.7709, -0.3147, 2.081), (-0.8087, -0.04408, 2.141), (-0.6484, -0.5601, 2.046), (-0.4547, -0.7551, 2.039), (-0.4135, -0.7758, 2.043), (-0.2177, -0.9046, 1.701), (0.6122, -0.8016, 0.6365), (0.3502, -0.9313, 0.9157), (-0.02305, -0.9587, 1.406), (0.06189, -0.9735, 1.282), (0.619, -0.7949, 0.6313), (0.9975, -0.04408, 0.5585), (0.8186, -0.5939, 0.4786), (0.9518, -0.3332, 0.4509), (-0.7538, 0.221, 2.219), (-0.6197, 0.4511, 2.306), (-0.4249, 0.6259, 2.391), (-0.1898, 0.7306, 2.468), (0.06189, 0.7962, 2.321), (0.1969, 0.8052, 2.143), (-0.0882, 0.7426, 2.493), (-0.8076, -0.03789, 2.143), (0.3355, 0.798, 1.951), (0.6017, 0.6989, 1.531), (0.8148, 0.503, 1.127), (0.9508, 0.2447, 0.7914), (0.6704, 0.6436, 1.406), (0.9835, 0.04741, 0.6313), (-0.7709, -0.3147, 2.081), (-0.8087, -0.04408, 2.141), (-0.4547, -0.7551, 2.039), (-0.6484, -0.5601, 2.046), (-0.4135, -0.7758, 2.043), (-0.2177, -0.9046, 1.701), (0.6122, -0.8016, 0.6365), (0.3502, -0.9313, 0.9157), (-0.02305, -0.9587, 1.406), (0.06189, -0.9735, 1.282), (0.619, -0.7949, 0.6313), (0.9975, -0.04408, 0.5585), (0.8186, -0.5939, 0.4786), (0.9518, -0.3332, 0.4509)], [], [(0, 34, 88, 32), (34, 1, 33, 88), (88, 33, 3, 35), (32, 88, 35, 2), (2, 35, 89, 36), (35, 3, 37, 89), (89, 37, 5, 38), (36, 89, 38, 4), (4, 38, 90, 39), (38, 5, 156, 168, 90), (90, 168, 170, 40), (39, 90, 40, 6), (6, 40, 91, 41), (40, 170, 169, 91), (91, 169, 167, 8, 42), (41, 91, 42, 7), (7, 42, 92, 43), (42, 8, 44, 92), (92, 44, 10, 45), (43, 92, 45, 9), (9, 45, 93, 46), (45, 10, 47, 93), (93, 47, 12, 48), (46, 93, 48, 11), (11, 48, 94, 49), (48, 12, 50, 94), (94, 50, 14, 51), (49, 94, 51, 13), (13, 51, 95, 52), (51, 14, 53, 95), (95, 53, 16, 54), (52, 95, 54, 15), (8, 167, 163), (15, 54, 96, 55), (54, 16, 56, 96), (96, 56, 18, 57), (55, 96, 57, 17), (17, 57, 97, 58), (57, 18, 59, 97), (97, 59, 1, 34), (58, 97, 34, 0), (17, 58, 98, 79), (58, 0, 78, 98), (98, 78, 22, 77), (79, 98, 77, 31), (3, 33, 99, 63), (33, 1, 62, 99), (99, 62, 19, 148, 151), (63, 99, 151, 152), (5, 37, 153, 154), (37, 3, 63, 155, 153), (1, 59, 100, 62), (59, 18, 64, 100), (100, 64, 21, 61), (62, 100, 61, 19), (18, 56, 101, 64), (56, 16, 65, 101), (101, 65, 20, 60), (64, 101, 60, 21), (16, 53, 102, 65), (53, 14, 66, 102), (102, 66, 157, 158), (65, 102, 158, 150, 20), (14, 50, 103, 66), (50, 12, 67, 103), (103, 67, 159, 160), (66, 103, 160, 157), (12, 47, 104, 67), (47, 10, 166, 165, 104), (104, 165, 162), (67, 104, 162, 161, 159), (10, 44, 164, 166), (44, 8, 163, 164), (19, 61, 146, 149, 147), (61, 21, 145, 146), (20, 150, 143), (21, 60, 144, 145), (60, 20, 143, 144), (22, 68, 105, 77), (23, 69, 105, 68), (24, 70, 105, 69), (25, 71, 105, 70), (26, 72, 105, 71), (27, 73, 105, 72), (28, 74, 105, 73), (29, 75, 105, 74), (30, 76, 105, 75), (31, 77, 105, 76), (15, 55, 106, 80), (55, 17, 79, 106), (106, 79, 31, 76), (80, 106, 76, 30), (13, 52, 107, 81), (52, 15, 80, 107), (107, 80, 30, 75), (81, 107, 75, 29), (11, 49, 108, 82), (49, 13, 81, 108), (108, 81, 29, 74), (82, 108, 74, 28), (9, 46, 109, 83), (46, 11, 82, 109), (109, 82, 28, 73), (83, 109, 73, 27), (7, 43, 110, 84), (43, 9, 83, 110), (110, 83, 27, 72), (84, 110, 72, 26), (6, 41, 111, 85), (41, 7, 84, 111), (111, 84, 26, 71), (85, 111, 71, 25), (0, 32, 112, 78), (32, 2, 86, 112), (112, 86, 23, 68), (78, 112, 68, 22), (4, 39, 113, 87), (39, 6, 85, 113), (113, 85, 25, 70), (87, 113, 70, 24), (2, 36, 114, 86), (36, 4, 87, 114), (114, 87, 24, 69), (86, 114, 69, 23), (147, 148, 19), (129, 131, 132, 133, 121, 116, 117, 115, 118, 122, 130), (154, 156, 5), (152, 155, 63), (119, 120, 121, 133, 134, 137, 138, 136, 135, 139, 141, 142, 140, 128, 125, 126, 127, 123, 124)])
_k = set([(115, 117), (115, 118), (116, 117), (116, 121), (118, 122), (119, 120), (119, 124), (120, 121), (122, 130), (123, 124), (123, 127), (125, 126), (125, 128), (126, 127), (128, 140), (129, 130), (129, 131), (131, 132), (132, 133), (133, 134), (134, 137), (135, 136), (135, 139), (136, 138), (137, 138), (139, 141), (140, 142), (141, 142), (143, 144), (143, 150), (144, 145), (145, 146), (146, 149), (147, 148), (147, 149), (148, 151), (150, 158), (151, 152), (152, 155), (153, 154), (153, 155), (154, 156), (156, 168), (157, 158), (157, 160), (159, 160), (159, 161), (161, 162), (162, 165), (163, 164), (163, 167), (164, 166), (165, 166), (167, 169), (168, 170), (169, 170)])
me_cylinder_cell_004.attributes.new('sharp_edge', 'BOOLEAN', 'EDGE').data.foreach_set('value', [ (min(e.vertices), max(e.vertices)) in _k for e in me_cylinder_cell_004.edges])
_uv = me_cylinder_cell_004.uv_layers.new(name='UVMap')
_uv.uv.foreach_set('vector', [1.0, 0.5833, 1.0, 0.75, 0.95, 0.75, 0.95, 0.5833, 1.0, 0.75, 1.0, 0.9167, 0.95, 0.9167, 0.95, 0.75, 0.95, 0.75, 0.95, 0.9167, 0.9, 0.9167, 0.9, 0.75, 0.95, 0.5833, 0.95, 0.75, 0.9, 0.75, 0.9, 0.5833, 0.9, 0.5833, 0.9, 0.75, 0.85, 0.75, 0.85, 0.5833, 0.9, 0.75, 0.9, 0.9167, 0.85, 0.9167, 0.85, 0.75, 0.85, 0.75, 0.85, 0.9167, 0.8, 0.9167, 0.8, 0.75, 0.85, 0.5833, 0.85, 0.75, 0.8, 0.75, 0.8, 0.5833, 0.8, 0.5833, 0.8, 0.75, 0.75, 0.75, 0.75, 0.5833, 0.8, 0.75, 0.8, 0.9167, 0.7658, 0.9167, 0.75, 0.9027, 0.75, 0.75, 0.75, 0.75, 0.75, 0.9027, 0.7, 0.882, 0.7, 0.75, 0.75, 0.5833, 0.75, 0.75, 0.7, 0.75, 0.7, 0.5833, 0.7, 0.5833, 0.7, 0.75, 0.65, 0.75, 0.65, 0.5833, 0.7, 0.75, 0.7, 0.882, 0.65, 0.8874, 0.65, 0.75, 0.65, 0.75, 0.65, 0.8874, 0.6016, 0.9167, 0.6, 0.9167, 0.6, 0.75, 0.65, 0.5833, 0.65, 0.75, 0.6, 0.75, 0.6, 0.5833, 0.6, 0.5833, 0.6, 0.75, 0.55, 0.75, 0.55, 0.5833, 0.6, 0.75, 0.6, 0.9167, 0.55, 0.9167, 0.55, 0.75, 0.55, 0.75, 0.55, 0.9167, 0.5, 0.9167, 0.5, 0.75, 0.55, 0.5833, 0.55, 0.75, 0.5, 0.75, 0.5, 0.5833, 0.5, 0.5833, 0.5, 0.75, 0.45, 0.75, 0.45, 0.5833, 0.5, 0.75, 0.5, 0.9167, 0.45, 0.9167, 0.45, 0.75, 0.45, 0.75, 0.45, 0.9167, 0.4, 0.9167, 0.4, 0.75, 0.45, 0.5833, 0.45, 0.75, 0.4, 0.75, 0.4, 0.5833, 0.4, 0.5833, 0.4, 0.75, 0.35, 0.75, 0.35, 0.5833, 0.4, 0.75, 0.4, 0.9167, 0.35, 0.9167, 0.35, 0.75, 0.35, 0.75, 0.35, 0.9167, 0.3, 0.9167, 0.3, 0.75, 0.35, 0.5833, 0.35, 0.75, 0.3, 0.75, 0.3, 0.5833, 0.3, 0.5833, 0.3, 0.75, 0.25, 0.75, 0.25, 0.5833, 0.3, 0.75, 0.3, 0.9167, 0.25, 0.9167, 0.25, 0.75, 0.25, 0.75, 0.25, 0.9167, 0.2, 0.9167, 0.2, 0.75, 0.25, 0.5833, 0.25, 0.75, 0.2, 0.75, 0.2, 0.5833, 0.6, 0.9167, 0.6016, 0.9167, 0.6, 0.9172, 0.2, 0.5833, 0.2, 0.75, 0.15, 0.75, 0.15, 0.5833, 0.2, 0.75, 0.2, 0.9167, 0.15, 0.9167, 0.15, 0.75, 0.15, 0.75, 0.15, 0.9167, 0.1, 0.9167, 0.1, 0.75, 0.15, 0.5833, 0.15, 0.75, 0.1, 0.75, 0.1, 0.5833, 0.1, 0.5833, 0.1, 0.75, 0.05, 0.75, 0.05, 0.5833, 0.1, 0.75, 0.1, 0.9167, 0.05, 0.9167, 0.05, 0.75, 0.05, 0.75, 0.05, 0.9167, -7.451e-08, 0.9167, -7.451e-08, 0.75, 0.05, 0.5833, 0.05, 0.75, -7.451e-08, 0.75, -7.451e-08, 0.5833, 0.1, 0.5833, 0.05, 0.5833, 0.05, 0.5104, 0.1, 0.5104, 0.05, 0.5833, -7.451e-08, 0.5833, -7.451e-08, 0.5104, 0.05, 0.5104, 0.05, 0.5104, -7.451e-08, 0.5104, -7.451e-08, 0.5, 0.05, 0.5, 0.1, 0.5104, 0.05, 0.5104, 0.05, 0.5, 0.1, 0.5, 0.9, 0.9167, 0.95, 0.9167, 0.95, 0.9896, 0.9, 0.9896, 0.95, 0.9167, 1.0, 0.9167, 1.0, 0.9896, 0.95, 0.9896, 0.95, 0.9896, 1.0, 0.9896, 1.0, 1.0, 0.9749, 1.0, 0.95, 0.9973, 0.9, 0.9896, 0.95, 0.9896, 0.95, 0.9973, 0.9, 0.9914, 0.8, 0.9167, 0.85, 0.9167, 0.85, 0.9634, 0.8, 0.9317, 0.85, 0.9167, 0.9, 0.9167, 0.9, 0.9896, 0.8846, 0.9896, 0.85, 0.9634, -7.451e-08, 0.9167, 0.05, 0.9167, 0.05, 0.9896, -7.451e-08, 0.9896, 0.05, 0.9167, 0.1, 0.9167, 0.1, 0.9896, 0.05, 0.9896, 0.05, 0.9896, 0.1, 0.9896, 0.1, 1.0, 0.05, 1.0, -7.451e-08, 0.9896, 0.05, 0.9896, 0.05, 1.0, -7.451e-08, 1.0, 0.1, 0.9167, 0.15, 0.9167, 0.15, 0.9896, 0.1, 0.9896, 0.15, 0.9167, 0.2, 0.9167, 0.2, 0.9896, 0.15, 0.9896, 0.15, 0.9896, 0.2, 0.9896, 0.2, 1.0, 0.15, 1.0, 0.1, 0.9896, 0.15, 0.9896, 0.15, 1.0, 0.1, 1.0, 0.2, 0.9167, 0.25, 0.9167, 0.25, 0.9896, 0.2, 0.9896, 0.25, 0.9167, 0.3, 0.9167, 0.3, 0.9896, 0.25, 0.9896, 0.25, 0.9896, 0.3, 0.9896, 0.3, 0.9991, 0.25, 1.0, 0.2, 0.9896, 0.25, 0.9896, 0.25, 1.0, 0.2488, 1.0, 0.2, 1.0, 0.3, 0.9167, 0.35, 0.9167, 0.35, 0.9896, 0.3, 0.9896, 0.35, 0.9167, 0.4, 0.9167, 0.4, 0.9896, 0.35, 0.9896, 0.35, 0.9896, 0.4, 0.9896, 0.4, 0.9985, 0.35, 0.9986, 0.3, 0.9896, 0.35, 0.9896, 0.35, 0.9986, 0.3, 0.9991, 0.4, 0.9167, 0.45, 0.9167, 0.45, 0.9896, 0.4, 0.9896, 0.45, 0.9167, 0.5, 0.9167, 0.5, 0.9779, 0.4852, 0.9896, 0.45, 0.9896, 0.45, 0.9896, 0.4852, 0.9896, 0.45, 0.9938, 0.4, 0.9896, 0.45, 0.9896, 0.45, 0.9938, 0.4084, 0.9986, 0.4, 0.9985, 0.5, 0.9167, 0.55, 0.9167, 0.55, 0.9434, 0.5, 0.9779, 0.55, 0.9167, 0.6, 0.9167, 0.6, 0.9172, 0.55, 0.9434, -7.451e-08, 1.0, 0.05, 1.0, 0.05, 1.0, 0.02997, 1.0, -7.451e-08, 1.0, 0.05, 1.0, 0.1, 1.0, 0.1, 1.0, 0.05, 1.0, 0.2, 1.0, 0.2488, 1.0, 0.2, 1.0, 0.1, 1.0, 0.15, 1.0, 0.15, 1.0, 0.1, 1.0, 0.15, 1.0, 0.2, 1.0, 0.2, 1.0, 0.15, 1.0, 0.75, 0.49, 0.8205, 0.4671, 0.75, 0.25, 0.6795, 0.4671, 0.8911, 0.4442, 0.9347, 0.3842, 0.75, 0.25, 0.8205, 0.4671, 0.9783, 0.3242, 0.9783, 0.25, 0.75, 0.25, 0.9347, 0.3842, 0.9783, 0.1758, 0.9347, 0.1158, 0.75, 0.25, 0.9783, 0.25, 0.8911, 0.05584, 0.8205, 0.03292, 0.75, 0.25, 0.9347, 0.1158, 0.75, 0.01, 0.6795, 0.03292, 0.75, 0.25, 0.8205, 0.03292, 0.6089, 0.05584, 0.5653, 0.1158, 0.75, 0.25, 0.6795, 0.03292, 0.5217, 0.1758, 0.5217, 0.25, 0.75, 0.25, 0.5653, 0.1158, 0.5217, 0.3242, 0.5653, 0.3842, 0.75, 0.25, 0.5217, 0.25, 0.6089, 0.4442, 0.6795, 0.4671, 0.75, 0.25, 0.5653, 0.3842, 0.2, 0.5833, 0.15, 0.5833, 0.15, 0.5104, 0.2, 0.5104, 0.15, 0.5833, 0.1, 0.5833, 0.1, 0.5104, 0.15, 0.5104, 0.15, 0.5104, 0.1, 0.5104, 0.1, 0.5, 0.15, 0.5, 0.2, 0.5104, 0.15, 0.5104, 0.15, 0.5, 0.2, 0.5, 0.3, 0.5833, 0.25, 0.5833, 0.25, 0.5104, 0.3, 0.5104, 0.25, 0.5833, 0.2, 0.5833, 0.2, 0.5104, 0.25, 0.5104, 0.25, 0.5104, 0.2, 0.5104, 0.2, 0.5, 0.25, 0.5, 0.3, 0.5104, 0.25, 0.5104, 0.25, 0.5, 0.3, 0.5, 0.4, 0.5833, 0.35, 0.5833, 0.35, 0.5104, 0.4, 0.5104, 0.35, 0.5833, 0.3, 0.5833, 0.3, 0.5104, 0.35, 0.5104, 0.35, 0.5104, 0.3, 0.5104, 0.3, 0.5, 0.35, 0.5, 0.4, 0.5104, 0.35, 0.5104, 0.35, 0.5, 0.4, 0.5, 0.5, 0.5833, 0.45, 0.5833, 0.45, 0.5104, 0.5, 0.5104, 0.45, 0.5833, 0.4, 0.5833, 0.4, 0.5104, 0.45, 0.5104, 0.45, 0.5104, 0.4, 0.5104, 0.4, 0.5, 0.45, 0.5, 0.5, 0.5104, 0.45, 0.5104, 0.45, 0.5, 0.5, 0.5, 0.6, 0.5833, 0.55, 0.5833, 0.55, 0.5104, 0.6, 0.5104, 0.55, 0.5833, 0.5, 0.5833, 0.5, 0.5104, 0.55, 0.5104, 0.55, 0.5104, 0.5, 0.5104, 0.5, 0.5, 0.55, 0.5, 0.6, 0.5104, 0.55, 0.5104, 0.55, 0.5, 0.6, 0.5, 0.7, 0.5833, 0.65, 0.5833, 0.65, 0.5104, 0.7, 0.5104, 0.65, 0.5833, 0.6, 0.5833, 0.6, 0.5104, 0.65, 0.5104, 0.65, 0.5104, 0.6, 0.5104, 0.6, 0.5, 0.65, 0.5, 0.7, 0.5104, 0.65, 0.5104, 0.65, 0.5, 0.7, 0.5, 1.0, 0.5833, 0.95, 0.5833, 0.95, 0.5104, 1.0, 0.5104, 0.95, 0.5833, 0.9, 0.5833, 0.9, 0.5104, 0.95, 0.5104, 0.95, 0.5104, 0.9, 0.5104, 0.9, 0.5, 0.95, 0.5, 1.0, 0.5104, 0.95, 0.5104, 0.95, 0.5, 1.0, 0.5, 0.8, 0.5833, 0.75, 0.5833, 0.75, 0.5104, 0.8, 0.5104, 0.75, 0.5833, 0.7, 0.5833, 0.7, 0.5104, 0.75, 0.5104, 0.75, 0.5104, 0.7, 0.5104, 0.7, 0.5, 0.75, 0.5, 0.8, 0.5104, 0.75, 0.5104, 0.75, 0.5, 0.8, 0.5, 0.9, 0.5833, 0.85, 0.5833, 0.85, 0.5104, 0.9, 0.5104, 0.85, 0.5833, 0.8, 0.5833, 0.8, 0.5104, 0.85, 0.5104, 0.85, 0.5104, 0.8, 0.5104, 0.8, 0.5, 0.85, 0.5, 0.9, 0.5104, 0.85, 0.5104, 0.85, 0.5, 0.9, 0.5, 1.0, 1.0, 0.9749, 1.0, 1.0, 1.0, 0.8146, 0.1857, 0.3861, 0.2542, 0.9003, 0.1612, 1.0, 0.1514, 1.0, 0.8747, 0.9569, 0.8259, 0.7478, 0.5668, 0.6163, 0.3521, 0.5781, 0.2043, 0.6422, 0.1451, 0.6439, 0.1439, 0.8, 0.9317, 0.7658, 0.9167, 0.8, 0.9167, 0.9, 0.9914, 0.8846, 0.9896, 0.9, 0.9896, 0.8865, 0.09549, 0.09976, 0.08976, 0.1253, 0.0, 0.8486, 0.0, 0.9099, 0.1446, 0.9356, 0.2782, 0.9427, 0.3353, 0.9225, 0.5161, 0.8606, 0.6678, 0.8574, 0.6712, 0.9846, 0.7616, 0.7388, 0.6376, 0.5594, 0.5, 0.5287, 0.4564, 0.4646, 0.3625, 0.4659, 0.2395, 0.5308, 0.1725, 0.5673, 0.1462, 0.7633, 0.09895])
me_cylinder_cell_004.use_remesh_fix_poles = True
me_cylinder_cell_004.use_remesh_preserve_attributes = False
me_cylinder_cell_004.use_mirror_vertex_groups = False
me_cylinder_cell_004.update()
me_cylinder_cell_001 = bpy.data.meshes.new('Cylinder_cell.001')
me_cylinder_cell_001.from_pydata([(0.4263, -0.1696, -1.27), (0.04767, 0.8242, 0.2414), (0.364, 0.3888, 0.2414), (0.364, -0.1494, 0.2414), (0.04767, -0.5848, 0.2414), (-0.4642, -0.7511, 0.2414), (0.4717, 0.1197, -1.27), (0.293, -0.4304, -1.27), (-0.1952, 0.9475, 0.2414), (0.24, 0.6313, 0.2414), (0.4062, 0.1197, 0.2414), (0.24, -0.3919, 0.2414), (-0.1952, -0.7081, 0.2414), (-0.7332, -0.7081, 0.2414), (0.4185, -0.1671, -0.4957), (0.08136, -0.6312, -0.4957), (0.4185, 0.4065, -0.4957), (-0.4642, -0.8084, -0.4957), (0.2349, 0.3468, 1.031), (0.2349, -0.1074, 1.031), (0.2864, -0.4256, -0.4957), (0.4635, 0.1197, -0.4957), (0.2864, 0.665, -0.4957), (-0.1775, -0.7626, -0.4957), (0.2705, 0.1197, 1.031), (0.1302, 0.5516, 1.031), (0.01908, 0.663, 1.031), (0.1201, 0.5442, 1.09), (0.2145, 0.3402, 1.133), (0.2499, 0.1197, 1.129), (0.2251, -0.1043, 1.08), (0.1797, -0.2152, 1.031), (-0.7936, -0.6775, 0.2414), (-0.02927, 0.7183, 1.002), (0.1366, -0.3168, 0.9848), (-0.01363, -0.5005, 0.8476), (-0.4642, 0.911, 0.7039), (-0.6129, 0.9064, 0.5923), (-0.4642, 0.9595, 0.4219), (-0.3271, 0.9686, 0.2414), (-0.2287, 0.8446, 0.8707), (-0.2183, -0.637, 0.6762), (-0.4642, -0.7096, 0.4828), (-0.7309, -0.701, 0.2849), (-0.1907, 0.9615, 0.05227), (0.07546, 0.8625, -0.3666), (0.4247, 0.4085, -1.107), (0.2887, 0.6667, -0.7706), (0.1461, 0.8057, -0.4957), (0.458, 0.2068, -1.27), (-0.9385, -0.6125, 0.1421), (-0.7437, -0.7406, -0.1971), (-0.1759, -0.7675, -0.9827), (0.08612, -0.6377, -1.262), (-0.5471, -0.7952, -0.4957), (-0.4642, -0.8097, -0.6167), (0.09696, -0.627, -1.27), (0.4715, 0.1197, -1.339), (0.2925, -0.4301, -1.42), (0.4257, -0.1694, -1.447), (0.01908, 0.663, 1.031), (0.1201, 0.5442, 1.09), (0.2145, 0.3402, 1.133), (0.2499, 0.1197, 1.129), (0.2251, -0.1043, 1.08), (0.1797, -0.2152, 1.031), (-0.7936, -0.6775, 0.2414), (-0.7309, -0.701, 0.2849), (-0.2287, 0.8446, 0.8707), (-0.02927, 0.7183, 1.002), (0.1366, -0.3168, 0.9848), (-0.01363, -0.5005, 0.8476), (-0.4642, 0.911, 0.7039), (-0.6129, 0.9064, 0.5923), (-0.4642, 0.9595, 0.4219), (-0.3271, 0.9686, 0.2414), (-0.2183, -0.637, 0.6762), (-0.4642, -0.7096, 0.4828), (-0.1907, 0.9615, 0.05227), (0.07546, 0.8625, -0.3666), (0.2887, 0.6667, -0.7706), (0.4247, 0.4085, -1.107), (0.1461, 0.8057, -0.4957), (0.458, 0.2068, -1.27), (-0.9385, -0.6125, 0.1421), (-0.7437, -0.7406, -0.1971), (0.08612, -0.6377, -1.262), (-0.1759, -0.7675, -0.9827), (-0.5471, -0.7952, -0.4957), (-0.4642, -0.8097, -0.6167), (0.09696, -0.627, -1.27), (0.4715, 0.1197, -1.339), (0.2925, -0.4301, -1.42), (0.4257, -0.1694, -1.447)], [], [(7, 0, 14, 20), (20, 14, 3, 11), (15, 20, 11, 4), (13, 5, 77, 67), (0, 6, 21, 14), (6, 83, 81, 16, 21), (21, 16, 2, 10), (14, 21, 10, 3), (22, 82, 45, 1, 9), (16, 22, 9, 2), (23, 15, 4, 12), (17, 23, 12, 5), (3, 10, 24, 19), (10, 2, 18, 24), (24, 18, 62, 63), (19, 24, 63, 64), (4, 11, 70, 71), (11, 3, 19, 65, 70), (1, 8, 68, 69), (8, 75, 74, 72, 68), (5, 12, 76, 77), (12, 4, 71, 76), (2, 9, 25, 18), (9, 1, 69, 60, 25), (25, 60, 61), (18, 25, 61, 62), (66, 84, 85, 13), (93, 57, 6, 0), (87, 86, 15, 23), (86, 90, 7, 20, 15), (89, 87, 23, 17), (74, 73, 72), (78, 75, 8), (85, 88, 17, 5, 13), (92, 56, 53, 52, 55, 54, 51, 50, 37, 38, 39, 44, 79, 48, 47, 46, 49, 91, 59), (45, 78, 8, 1), (80, 82, 22), (58, 93, 0, 7), (81, 80, 22, 16), (67, 66, 13), (57, 83, 6), (88, 89, 17), (90, 58, 7), (64, 65, 19), (50, 32, 43, 42, 41, 35, 34, 31, 30, 29, 28, 27, 26, 33, 40, 36, 37)])
_k = set([(26, 27), (26, 33), (27, 28), (28, 29), (29, 30), (30, 31), (31, 34), (32, 43), (32, 50), (33, 40), (34, 35), (35, 41), (36, 37), (36, 40), (37, 38), (38, 39), (39, 44), (41, 42), (42, 43), (44, 79), (45, 78), (45, 82), (46, 47), (46, 49), (47, 48), (48, 79), (49, 91), (50, 51), (51, 54), (52, 53), (52, 55), (53, 56), (54, 55), (56, 92), (57, 83), (57, 93), (58, 90), (58, 93), (59, 91), (59, 92), (60, 61), (60, 69), (61, 62), (62, 63), (63, 64), (64, 65), (65, 70), (66, 67), (66, 84), (67, 77), (68, 69), (68, 72), (70, 71), (71, 76), (72, 73), (73, 74), (74, 75), (75, 78), (76, 77), (80, 81), (80, 82), (81, 83), (84, 85), (85, 88), (86, 87), (86, 90), (87, 89), (88, 89)])
me_cylinder_cell_001.attributes.new('sharp_edge', 'BOOLEAN', 'EDGE').data.foreach_set('value', [ (min(e.vertices), max(e.vertices)) in _k for e in me_cylinder_cell_001.edges])
_uv = me_cylinder_cell_001.uv_layers.new(name='UVMap')
_uv.uv.foreach_set('vector', [0.65, 0.9167, 0.7, 0.9167, 0.7, 0.9896, 0.65, 0.9896, 0.65, 0.9896, 0.7, 0.9896, 0.7, 1.0, 0.65, 1.0, 0.6, 0.9896, 0.65, 0.9896, 0.65, 1.0, 0.6, 1.0, 0.45, 1.0, 0.5, 1.0, 0.5, 1.0, 0.45, 1.0, 0.7, 0.9167, 0.75, 0.9167, 0.75, 0.9896, 0.7, 0.9896, 0.75, 0.9167, 0.7651, 0.9167, 0.8, 0.9321, 0.8, 0.9896, 0.75, 0.9896, 0.75, 0.9896, 0.8, 0.9896, 0.8, 1.0, 0.75, 1.0, 0.7, 0.9896, 0.75, 0.9896, 0.75, 1.0, 0.7, 1.0, 0.85, 0.9896, 0.8842, 0.9896, 0.9, 0.9914, 0.9, 1.0, 0.85, 1.0, 0.8, 0.9896, 0.85, 0.9896, 0.85, 1.0, 0.8, 1.0, 0.55, 0.9896, 0.6, 0.9896, 0.6, 1.0, 0.55, 1.0, 0.5, 0.9896, 0.55, 0.9896, 0.55, 1.0, 0.5, 1.0, 0.7, 1.0, 0.75, 1.0, 0.75, 1.0, 0.7, 1.0, 0.75, 1.0, 0.8, 1.0, 0.8, 1.0, 0.75, 1.0, 0.75, 1.0, 0.8, 1.0, 0.8, 1.0, 0.75, 1.0, 0.7, 1.0, 0.75, 1.0, 0.75, 1.0, 0.7, 1.0, 0.6, 1.0, 0.65, 1.0, 0.65, 1.0, 0.6, 1.0, 0.65, 1.0, 0.7, 1.0, 0.7, 1.0, 0.6737, 1.0, 0.65, 1.0, 0.9, 1.0, 0.95, 1.0, 0.95, 1.0, 0.9, 1.0, 0.95, 1.0, 0.9745, 1.0, 1.0, 1.0, 1.0, 1.0, 0.95, 1.0, 0.5, 1.0, 0.55, 1.0, 0.55, 1.0, 0.5, 1.0, 0.55, 1.0, 0.6, 1.0, 0.6, 1.0, 0.55, 1.0, 0.8, 1.0, 0.85, 1.0, 0.85, 1.0, 0.8, 1.0, 0.85, 1.0, 0.9, 1.0, 0.9, 1.0, 0.8842, 1.0, 0.85, 1.0, 0.85, 1.0, 0.8842, 1.0, 0.85, 1.0, 0.8, 1.0, 0.85, 1.0, 0.85, 1.0, 0.8, 1.0, 0.4376, 1.0, 0.4086, 0.9986, 0.45, 0.9938, 0.45, 1.0, 0.7, 0.8827, 0.75, 0.9034, 0.75, 0.9167, 0.7, 0.9167, 0.55, 0.9437, 0.6, 0.9175, 0.6, 0.9896, 0.55, 0.9896, 0.6, 0.9175, 0.6026, 0.9167, 0.65, 0.9167, 0.65, 0.9896, 0.6, 0.9896, 0.5, 0.9782, 0.55, 0.9437, 0.55, 0.9896, 0.5, 0.9896, -7.451e-08, 1.0, 0.02969, 1.0, -7.451e-08, 1.0, 0.95, 0.9973, 0.9745, 1.0, 0.95, 1.0, 0.45, 0.9938, 0.4855, 0.9896, 0.5, 0.9896, 0.5, 1.0, 0.45, 1.0, 0.7767, 0.7616, 0.8175, 0.6729, 0.8068, 0.6674, 0.5932, 0.5156, 0.3921, 0.3347, 0.3432, 0.2789, 0.2342, 0.144, 0.1512, 0.0, 0.8748, 0.0, 0.9891, 0.08897, 0.2099, 0.09554, 0.3347, 0.09893, 0.5781, 0.1461, 0.6427, 0.1732, 0.7732, 0.2394, 0.8976, 0.3623, 0.9281, 0.4584, 0.9404, 0.4999, 0.8985, 0.6375, 0.9, 0.9914, 0.95, 0.9973, 0.95, 1.0, 0.9, 1.0, 0.85, 0.9637, 0.8842, 0.9896, 0.85, 0.9896, 0.65, 0.888, 0.7, 0.8827, 0.7, 0.9167, 0.65, 0.9167, 0.8, 0.9321, 0.85, 0.9637, 0.85, 0.9896, 0.8, 0.9896, 0.45, 1.0, 0.4376, 1.0, 0.45, 1.0, 0.75, 0.9034, 0.7651, 0.9167, 0.75, 0.9167, 0.4855, 0.9896, 0.5, 0.9782, 0.5, 0.9896, 0.6026, 0.9167, 0.65, 0.888, 0.65, 0.9167, 0.7, 1.0, 0.6737, 1.0, 0.7, 1.0, 1.0, 0.8488, 0.9823, 0.862, 0.9304, 0.8214, 0.7536, 0.6486, 0.6288, 0.4893, 0.5613, 0.3567, 0.5514, 0.2593, 0.5718, 0.2314, 0.5953, 0.202, 0.6859, 0.1859, 0.8139, 0.2088, 0.9722, 0.27, 0.3742, 0.2412, 0.4293, 0.2148, 0.6364, 0.1546, 0.8649, 0.123, 1.0, 0.1252])
me_cylinder_cell_001.use_remesh_fix_poles = True
me_cylinder_cell_001.use_remesh_preserve_attributes = False
me_cylinder_cell_001.use_mirror_vertex_groups = False
me_cylinder_cell_001.update()

# ---- objects
ob_empty = bpy.data.objects.new('Empty', None)
ob_cylinder = bpy.data.objects.new('Cylinder', me_cylinder_002)
ob_cylinder_cell = bpy.data.objects.new('Cylinder_cell', me_cylinder_cell_003)
ob_cylinder_cell_001 = bpy.data.objects.new('Cylinder_cell.001', me_cylinder_cell_004)
ob_cylinder_cell_002 = bpy.data.objects.new('Cylinder_cell.002', me_cylinder_cell_001)

# ---- transforms, parenting, visibility, modifiers, constraints
ob_empty.location = (0.0, 0.5, 0.0)
ob_empty.rotation_euler = (1.571, 0.0, 3.142)
ob_empty.scale = (2.0, 2.0, 2.0)
ob_empty.empty_display_type = 'IMAGE'
ob_empty.empty_display_size = 5.0
ob_empty.lineart.crease_threshold = 0.0
ob_cylinder.location = (-0.0403, 0.3889, -2.07)
ob_cylinder.lineart.crease_threshold = 0.0
_m = ob_cylinder.modifiers.new('Subdivision', 'SUBSURF')
_m.uv_smooth = 'PRESERVE_CORNERS'
_m.render_levels = 1
ob_cylinder_cell.location = (-0.06411, 0.3801, 3.177)
ob_cylinder_cell.lineart.crease_threshold = 0.0
ob_cylinder_cell_001.location = (-0.1022, 0.433, -1.811)
ob_cylinder_cell_001.lineart.crease_threshold = 0.0
ob_cylinder_cell_002.location = (0.4239, 0.2692, 0.09043)
ob_cylinder_cell_002.lineart.crease_threshold = 0.0

# ---- collection membership
col_collection.objects.link(ob_empty)
col_collection.objects.link(ob_cylinder)
col_collection.objects.link(ob_cylinder_cell)
col_collection.objects.link(ob_cylinder_cell_001)
col_collection.objects.link(ob_cylinder_cell_002)

# ---- scene / render settings (as saved in the file)
scene.frame_start = 1; scene.frame_end = 250; scene.frame_set(1)
scene.render.engine = 'BLENDER_EEVEE_NEXT'
scene.cycles.use_denoising = False
scene.cycles.samples = 128
scene.cycles.sampling_pattern = 'TABULATED_SOBOL'
scene.cycles.use_adaptive_sampling = False
scene.cycles.use_light_tree = False
scene.view_settings.view_transform = 'Filmic'
bpy.context.view_layer.update()

# ---- added for rendering (the .blend has no active camera and no usable light): camera, sun
cam_auto = bpy.data.cameras.new('AutoCamera')
cam_auto.lens = 50.0
cam_auto.sensor_width = 36.0
cam_auto.clip_end = 1000.0
ob_auto_camera = bpy.data.objects.new('AutoCamera', cam_auto)
scene.collection.objects.link(ob_auto_camera)
ob_auto_camera.location = (7.65091, -8.84057, 6.71359)
ob_auto_camera.rotation_euler = (1.09748, -7.21219e-08, 0.694738)
scene.camera = ob_auto_camera
light_auto_sun = bpy.data.lights.new('AutoSun', 'SUN')
light_auto_sun.energy = 3.0
light_auto_sun.angle = 0.0523599
ob_auto_sun = bpy.data.objects.new('AutoSun', light_auto_sun)
scene.collection.objects.link(ob_auto_sun)
ob_auto_sun.rotation_euler = (0.872665, 0.174533, 0.523599)
bpy.context.view_layer.update()
